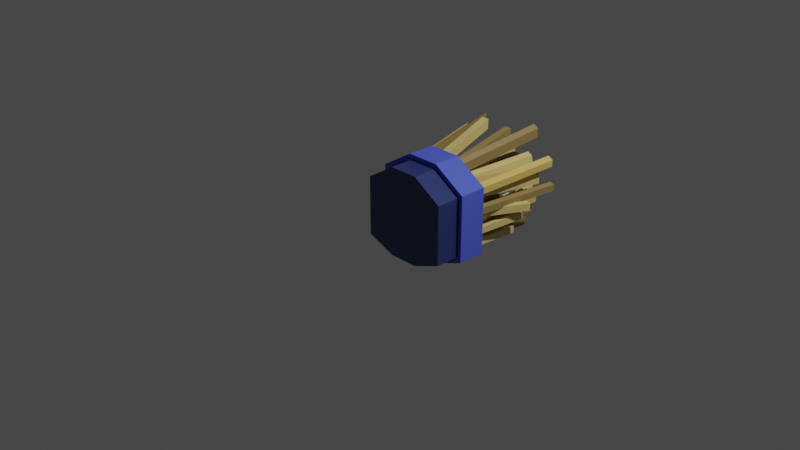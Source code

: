 # Source: scarecrowHand.blend  (saved by Blender 3.0.42; exported with 4.5.12 LTS)
import bpy
from mathutils import Matrix  # noqa: F401  (used for matrix-valued properties, if any)

bpy.ops.wm.read_factory_settings(use_empty=True)
scene = bpy.context.scene
scene.name = 'Scene'

# ---- collections
col_collection = bpy.data.collections.new('Collection'); scene.collection.children.link(col_collection)

# ---- materials (node trees are filled in below, after node groups)
mat_material = bpy.data.materials.new('Material')
mat_material.alpha_threshold = 0.0
mat_material.use_transparent_shadow = False
mat_material.line_color = (0.0, 0.0, 0.0, 1.0)
mat_material_001 = bpy.data.materials.new('Material.001')
mat_material_001.use_transparent_shadow = False
mat_material_002 = bpy.data.materials.new('Material.002')
mat_material_002.use_transparent_shadow = False
mat_material_003 = bpy.data.materials.new('Material.003')
mat_material_003.use_transparent_shadow = False
mat_material_004 = bpy.data.materials.new('Material.004')
mat_material_004.use_transparent_shadow = False

# ---- material node trees
mat_material.use_nodes = True; mat_material.node_tree.nodes.clear()
_N = mat_material.node_tree.nodes; _L = mat_material.node_tree.links
n0 = _N.new('ShaderNodeOutputMaterial'); n0.name = 'Material Output'; n0.location = (300, 300)
n1 = _N.new('ShaderNodeBsdfPrincipled'); n1.name = 'Principled BSDF'; n1.location = (10, 300)
n1.distribution = 'GGX'
n1.subsurface_method = 'RANDOM_WALK_SKIN'
n1.inputs[0].default_value = (0.03024, 0.04747, 0.1789, 1.0)
n1.inputs[2].default_value = 0.4
n1.inputs[3].default_value = 1.45
n1.inputs[27].default_value = (0.0, 0.0, 0.0, 1.0)
n1.inputs[28].default_value = 1.0
_L.new(n1.outputs[0], n0.inputs[0])
n0.is_active_output = True
mat_material_001.use_nodes = True; mat_material_001.node_tree.nodes.clear()
_N = mat_material_001.node_tree.nodes; _L = mat_material_001.node_tree.links
n0 = _N.new('ShaderNodeBsdfPrincipled'); n0.name = 'Principled BSDF'; n0.location = (10, 300)
n0.distribution = 'GGX'
n0.subsurface_method = 'RANDOM_WALK_SKIN'
n0.inputs[0].default_value = (0.09362, 0.1435, 0.8, 1.0)
n0.inputs[3].default_value = 1.45
n0.inputs[27].default_value = (0.0, 0.0, 0.0, 1.0)
n0.inputs[28].default_value = 1.0
n1 = _N.new('ShaderNodeOutputMaterial'); n1.name = 'Material Output'; n1.location = (300, 300)
_L.new(n0.outputs[0], n1.inputs[0])
n1.is_active_output = True
mat_material_002.use_nodes = True; mat_material_002.node_tree.nodes.clear()
_N = mat_material_002.node_tree.nodes; _L = mat_material_002.node_tree.links
n0 = _N.new('ShaderNodeBsdfPrincipled'); n0.name = 'Principled BSDF'; n0.location = (10, 300)
n0.distribution = 'GGX'
n0.subsurface_method = 'RANDOM_WALK_SKIN'
n0.inputs[0].default_value = (0.8, 0.6279, 0.2183, 1.0)
n0.inputs[3].default_value = 1.45
n0.inputs[27].default_value = (0.0, 0.0, 0.0, 1.0)
n0.inputs[28].default_value = 1.0
n1 = _N.new('ShaderNodeOutputMaterial'); n1.name = 'Material Output'; n1.location = (300, 300)
_L.new(n0.outputs[0], n1.inputs[0])
n1.is_active_output = True
mat_material_003.use_nodes = True; mat_material_003.node_tree.nodes.clear()
_N = mat_material_003.node_tree.nodes; _L = mat_material_003.node_tree.links
n0 = _N.new('ShaderNodeBsdfPrincipled'); n0.name = 'Principled BSDF'; n0.location = (10, 300)
n0.distribution = 'GGX'
n0.subsurface_method = 'RANDOM_WALK_SKIN'
n0.inputs[0].default_value = (0.3506, 0.2428, 0.08913, 1.0)
n0.inputs[3].default_value = 1.45
n0.inputs[27].default_value = (0.0, 0.0, 0.0, 1.0)
n0.inputs[28].default_value = 1.0
n1 = _N.new('ShaderNodeOutputMaterial'); n1.name = 'Material Output'; n1.location = (300, 300)
_L.new(n0.outputs[0], n1.inputs[0])
n1.is_active_output = True
mat_material_004.use_nodes = True; mat_material_004.node_tree.nodes.clear()
_N = mat_material_004.node_tree.nodes; _L = mat_material_004.node_tree.links
n0 = _N.new('ShaderNodeBsdfPrincipled'); n0.name = 'Principled BSDF'; n0.location = (10, 300)
n0.distribution = 'GGX'
n0.subsurface_method = 'RANDOM_WALK_SKIN'
n0.inputs[0].default_value = (0.8, 0.5745, 0.1405, 1.0)
n0.inputs[3].default_value = 1.45
n0.inputs[27].default_value = (0.0, 0.0, 0.0, 1.0)
n0.inputs[28].default_value = 1.0
n1 = _N.new('ShaderNodeOutputMaterial'); n1.name = 'Material Output'; n1.location = (300, 300)
_L.new(n0.outputs[0], n1.inputs[0])
n1.is_active_output = True

# ---- world
world_world = bpy.data.worlds.new('World'); scene.world = world_world
world_world.use_nodes = True; world_world.node_tree.nodes.clear()
_N = world_world.node_tree.nodes; _L = world_world.node_tree.links
n0 = _N.new('ShaderNodeOutputWorld'); n0.name = 'World Output'; n0.location = (300, 300)
n1 = _N.new('ShaderNodeBackground'); n1.name = 'Background'; n1.location = (10, 300)
n1.inputs[0].default_value = (0.05088, 0.05088, 0.05088, 1.0)
_L.new(n1.outputs[0], n0.inputs[0])
n0.is_active_output = True
world_world.color = (0.05088, 0.05088, 0.05088)
world_world.use_sun_shadow = False
world_world.sun_shadow_jitter_overblur = 0.0

# ---- cameras
cam_camera = bpy.data.cameras.new('Camera')
cam_camera.clip_end = 100.0
cam_camera.ortho_scale = 7.314

# ---- lights
light_light = bpy.data.lights.new('Light', 'POINT')
light_light.transmission_factor = 0.0
light_light.energy = 1000.0
light_light.shadow_soft_size = 0.1
light_light.shadow_maximum_resolution = 0.006
light_light.use_absolute_resolution = True

# ---- meshes
me_cube = bpy.data.meshes.new('Cube')
me_cube.from_pydata([(1.0, 0.1114, 0.586), (1.0, 0.1114, -0.7439), (-1.0, 0.1114, 0.586), (-1.0, 0.1114, -0.7439), (1.0, 1.248, -0.7439), (-1.0, 1.248, -0.7439), (1.0, 1.248, 0.586), (-1.0, 1.248, 0.586), (0.3333, 0.1114, -1.0), (-0.3333, 0.1114, -1.0), (-0.3333, 0.1114, 1.0), (0.3333, 0.1114, 1.0), (0.3333, 1.248, -1.0), (-0.3333, 1.248, -1.0), (-0.3333, 1.248, 1.0), (0.3333, 1.248, 1.0), (1.0, 0.1114, 0.4383), (1.0, 0.1114, 0.2905), (1.0, 0.1114, 0.1427), (1.0, 0.1114, -0.005065), (1.0, 0.1114, -0.1528), (1.0, 0.1114, -0.3006), (1.0, 0.1114, -0.4484), (1.0, 0.1114, -0.5962), (-1.0, 0.1114, 0.4383), (-1.0, 0.1114, 0.2905), (-1.0, 0.1114, 0.1427), (-1.0, 0.1114, -0.005065), (-1.0, 0.1114, -0.1528), (-1.0, 0.1114, -0.3006), (-1.0, 0.1114, -0.4484), (-1.0, 0.1114, -0.5962), (1.0, 1.248, 0.4383), (1.0, 1.248, 0.2905), (1.0, 1.248, 0.1427), (1.0, 1.248, -0.005065), (1.0, 1.248, -0.1528), (1.0, 1.248, -0.3006), (1.0, 1.248, -0.4484), (1.0, 1.248, -0.5962), (-1.0, 1.248, 0.4383), (-1.0, 1.248, 0.2905), (-1.0, 1.248, 0.1427), (-1.0, 1.248, -0.005065), (-1.0, 1.248, -0.1528), (-1.0, 1.248, -0.3006), (-1.0, 1.248, -0.4484), (-1.0, 1.248, -0.5962), (-0.3333, 1.248, 0.7778), (-0.3333, 1.248, 0.5556), (-0.3333, 1.248, 0.3333), (-0.3333, 1.248, 0.1111), (-0.3333, 1.248, -0.1111), (-0.3333, 1.248, -0.3333), (-0.3333, 1.248, -0.5556), (-0.3333, 1.248, -0.7778), (0.3333, 1.248, 0.7778), (0.3333, 1.248, 0.5556), (0.3333, 1.248, 0.3333), (0.3333, 1.248, 0.1111), (0.3333, 1.248, -0.1111), (0.3333, 1.248, -0.3333), (0.3333, 1.248, -0.5556), (0.3333, 1.248, -0.7778), (0.1667, 0.1114, -1.0), (0.0, 0.1114, -1.0), (-0.1667, 0.1114, -1.0), (-0.1667, 0.1114, 1.0), (0.0, 0.1114, 1.0), (0.1667, 0.1114, 1.0), (0.1667, 1.248, -1.0), (0.0, 1.248, -1.0), (-0.1667, 1.248, -1.0), (-0.1667, 1.248, 1.0), (0.0, 1.248, 1.0), (0.1667, 1.248, 1.0), (-0.1667, 1.248, -0.7778), (0.0, 1.248, -0.7778), (0.1667, 1.248, -0.7778), (-0.1667, 1.248, -0.5556), (0.0, 1.248, -0.5556), (0.1667, 1.248, -0.5556), (-0.1667, 1.248, -0.3333), (0.0, 1.248, -0.3333), (0.1667, 1.248, -0.3333), (-0.1667, 1.248, -0.1111), (0.0, 1.248, -0.1111), (0.1667, 1.248, -0.1111), (-0.1667, 1.248, 0.1111), (0.0, 1.248, 0.1111), (0.1667, 1.248, 0.1111), (-0.1667, 1.248, 0.3333), (0.0, 1.248, 0.3333), (0.1667, 1.248, 0.3333), (-0.1667, 1.248, 0.5556), (0.0, 1.248, 0.5556), (0.1667, 1.248, 0.5556), (-0.1667, 1.248, 0.7778), (0.0, 1.248, 0.7778), (0.1667, 1.248, 0.7778), (-0.4444, 0.1114, -0.9573), (-0.5556, 0.1114, -0.9146), (-0.6667, 0.1114, -0.872), (-0.7778, 0.1114, -0.8293), (-0.8889, 0.1114, -0.7866), (-0.4444, 1.248, -0.9573), (-0.5556, 1.248, -0.9146), (-0.6667, 1.248, -0.872), (-0.7778, 1.248, -0.8293), (-0.8889, 1.248, -0.7866), (-0.8889, 0.1114, 0.655), (-0.7778, 0.1114, 0.724), (-0.6667, 0.1114, 0.793), (-0.5556, 0.1114, 0.862), (-0.4444, 0.1114, 0.931), (-0.8889, 1.248, 0.655), (-0.7778, 1.248, 0.724), (-0.6667, 1.248, 0.793), (-0.5556, 1.248, 0.862), (-0.4444, 1.248, 0.931), (-0.8889, 1.248, -0.6264), (-0.7778, 1.248, -0.6567), (-0.6667, 1.248, -0.687), (-0.5556, 1.248, -0.7172), (-0.4444, 1.248, -0.7475), (-0.8889, 1.248, -0.4662), (-0.7778, 1.248, -0.4841), (-0.6667, 1.248, -0.502), (-0.5556, 1.248, -0.5198), (-0.4444, 1.248, -0.5377), (-0.8889, 1.248, -0.3061), (-0.7778, 1.248, -0.3115), (-0.6667, 1.248, -0.317), (-0.5556, 1.248, -0.3224), (-0.4444, 1.248, -0.3279), (-0.8889, 1.248, -0.1459), (-0.7778, 1.248, -0.1389), (-0.6667, 1.248, -0.132), (-0.5556, 1.248, -0.125), (-0.4444, 1.248, -0.1181), (-0.8889, 1.248, 0.0143), (-0.7778, 1.248, 0.03366), (-0.6667, 1.248, 0.05302), (-0.5556, 1.248, 0.07239), (-0.4444, 1.248, 0.09175), (-0.8889, 1.248, 0.1745), (-0.7778, 1.248, 0.2063), (-0.6667, 1.248, 0.238), (-0.5556, 1.248, 0.2698), (-0.4444, 1.248, 0.3016), (-0.8889, 1.248, 0.3347), (-0.7778, 1.248, 0.3788), (-0.6667, 1.248, 0.423), (-0.5556, 1.248, 0.4672), (-0.4444, 1.248, 0.5114), (-0.8889, 1.248, 0.4948), (-0.7778, 1.248, 0.5514), (-0.6667, 1.248, 0.608), (-0.5556, 1.248, 0.6646), (-0.4444, 1.248, 0.7212), (0.4444, 0.1114, 0.931), (0.5556, 0.1114, 0.862), (0.6667, 0.1114, 0.793), (0.7778, 0.1114, 0.724), (0.8889, 0.1114, 0.655), (0.4444, 1.248, 0.931), (0.5556, 1.248, 0.862), (0.6667, 1.248, 0.793), (0.7778, 1.248, 0.724), (0.8889, 1.248, 0.655), (0.8889, 0.1114, -0.7866), (0.7778, 0.1114, -0.8293), (0.6667, 0.1114, -0.872), (0.5556, 0.1114, -0.9146), (0.4444, 0.1114, -0.9573), (0.8889, 1.248, -0.7866), (0.7778, 1.248, -0.8293), (0.6667, 1.248, -0.872), (0.5556, 1.248, -0.9146), (0.4444, 1.248, -0.9573), (0.4444, 1.248, -0.7475), (0.5556, 1.248, -0.7172), (0.6667, 1.248, -0.687), (0.7778, 1.248, -0.6567), (0.8889, 1.248, -0.6264), (0.4444, 1.248, -0.5377), (0.5556, 1.248, -0.5198), (0.6667, 1.248, -0.502), (0.7778, 1.248, -0.4841), (0.8889, 1.248, -0.4662), (0.4444, 1.248, -0.3279), (0.5556, 1.248, -0.3224), (0.6667, 1.248, -0.317), (0.7778, 1.248, -0.3115), (0.8889, 1.248, -0.3061), (0.4444, 1.248, -0.1181), (0.5556, 1.248, -0.125), (0.6667, 1.248, -0.132), (0.7778, 1.248, -0.1389), (0.8889, 1.248, -0.1459), (0.4444, 1.248, 0.09175), (0.5556, 1.248, 0.07239), (0.6667, 1.248, 0.05302), (0.7778, 1.248, 0.03366), (0.8889, 1.248, 0.0143), (0.4444, 1.248, 0.3016), (0.5556, 1.248, 0.2698), (0.6667, 1.248, 0.238), (0.7778, 1.248, 0.2063), (0.8889, 1.248, 0.1745), (0.4444, 1.248, 0.5114), (0.5556, 1.248, 0.4672), (0.6667, 1.248, 0.423), (0.7778, 1.248, 0.3788), (0.8889, 1.248, 0.3347), (0.4444, 1.248, 0.7212), (0.5556, 1.248, 0.6646), (0.6667, 1.248, 0.608), (0.7778, 1.248, 0.5514), (0.8889, 1.248, 0.4948), (-1.229, 3.142, 0.8544), (-1.229, 3.142, 0.7067), (-0.1667, 3.018, -0.7778), (0.0, 3.018, -0.7778), (-0.1667, 3.018, -0.5556), (0.0, 3.018, -0.5556), (-0.1667, 3.018, -0.1111), (0.0, 3.018, -0.1111), (-0.1667, 3.018, 0.1111), (0.0, 3.018, 0.1111), (0.04461, 3.086, 0.9676), (0.2113, 3.086, 0.9676), (0.04461, 3.086, 1.19), (0.2113, 3.086, 1.19), (-1.118, 3.142, 0.9234), (-0.7778, 3.018, -0.6567), (-0.6667, 3.018, -0.687), (-0.7778, 3.018, -0.4841), (-0.6667, 3.018, -0.502), (-0.7778, 3.018, 0.03366), (-0.6667, 3.018, 0.05302), (-0.7778, 3.018, 0.2063), (-0.6667, 3.018, 0.238), (-1.118, 3.142, 0.7632), (0.8726, 2.967, -0.4949), (0.9837, 2.967, -0.4771), (0.8726, 2.967, -0.2975), (0.9837, 2.967, -0.2921), (1.055, 2.949, 0.2939), (1.166, 2.949, 0.2497), (1.055, 2.949, 0.4665), (1.166, 2.949, 0.4099), (1.276, 3.328, 0.1444), (1.276, 3.328, -0.003397), (-1.527, 2.525, -0.1471), (-1.527, 2.525, -0.2948), (0.3094, 3.371, -0.2695), (0.3094, 3.371, -0.4918), (1.165, 3.328, 0.01597), (1.165, 3.328, 0.1761), (-0.03105, 2.58, -1.298), (-0.1977, 2.58, -1.298), (-0.1977, 2.58, -1.076), (-0.03105, 2.58, -1.076), (0.1779, 3.154, -0.06407), (0.3446, 3.154, -0.06407), (0.1779, 3.154, 0.1581), (0.3446, 3.154, 0.1581), (0.1093, 3.328, 0.335), (0.276, 3.328, 0.335), (0.1093, 3.328, 0.5572), (0.276, 3.328, 0.5572), (-0.7222, 3.188, 1.225), (-0.6111, 3.188, 1.294), (-0.4888, 3.154, -0.2327), (-0.3777, 3.154, -0.2506), (-0.4888, 3.154, -0.04771), (-0.3777, 3.154, -0.05317), (-1.416, 2.525, -0.2879), (-1.416, 2.525, -0.1277), (-0.5516, 2.691, 0.3107), (-0.4404, 2.691, 0.3425), (-0.5516, 2.691, 0.5081), (-0.4404, 2.691, 0.5523), (-0.7222, 3.188, 1.052), (-0.6111, 3.188, 1.109), (0.786, 2.659, -0.9445), (0.6749, 2.659, -0.9871), (0.6749, 2.659, -0.8145), (0.786, 2.659, -0.7843), (0.4205, 3.371, -0.4739), (0.4205, 3.371, -0.2641), (0.9082, 3.095, 0.2658), (1.019, 3.095, 0.2341), (0.675, 3.132, 0.5732), (0.8465, 3.113, 0.4942), (1.019, 3.095, 0.4191), (0.675, 3.132, 0.783), (0.7861, 3.132, 0.7264), (1.123, 2.52, -0.2996), (1.123, 2.52, -0.4474), (-0.3333, 2.545, 0.3333), (-0.3333, 2.545, 0.1111), (-0.3333, 2.545, -0.1111), (-0.3333, 2.545, -0.3333), (0.3333, 2.545, -0.1111), (0.3333, 2.545, -0.3333), (-0.4444, 2.545, -0.3279), (-0.4444, 2.545, -0.1181), (1.012, 2.52, -0.4652), (1.012, 2.52, -0.3051), (-0.1657, 2.584, 1.476), (0.0009218, 2.584, 1.476), (0.0, 2.545, -0.5556), (0.1667, 2.545, -0.5556), (0.0, 2.545, -0.3333), (0.1667, 2.545, -0.3333), (-0.1667, 2.545, 0.1111), (-0.1667, 2.545, 0.3333), (-0.1657, 2.584, 1.254), (0.0009218, 2.584, 1.254), (-0.8889, 2.545, 0.1745), (-0.7778, 2.545, 0.2063), (-0.8889, 2.545, 0.3347), (-0.7778, 2.545, 0.3788), (-0.4762, 2.572, 0.9094), (-0.3651, 2.572, 0.9535), (-0.4762, 2.572, 1.107), (-0.3651, 2.572, 1.163), (0.4444, 2.545, -0.3279), (0.4444, 2.545, -0.1181), (1.238, 2.486, -0.1614), (1.349, 2.486, -0.1684), (0.4444, 2.545, 0.09175), (0.5556, 2.545, 0.07239), (1.238, 2.486, 0.02356), (1.349, 2.486, 0.004196), (0.4444, 2.545, 0.3016), (0.5556, 2.545, 0.2698), (1.225, 3.145, 0.8511), (1.336, 3.145, 0.7821), (1.336, 3.145, 0.6343), (-1.551, 3.419, 0.4303), (-1.551, 3.419, 0.2825), (0.6801, 3.271, 1.374), (0.6801, 3.271, 1.152), (0.026, 3.471, 0.5591), (0.026, 3.471, 0.3368), (0.026, 3.743, 0.1146), (0.026, 3.743, -0.1076), (0.026, 3.471, -0.5521), (0.026, 3.471, -0.7743), (-0.1407, 3.471, -0.7743), (-0.1407, 3.471, -0.5521), (-0.1407, 3.743, -0.1076), (-0.1407, 3.743, 0.1146), (-0.1407, 3.471, 0.3368), (-0.1407, 3.471, 0.5591), (1.225, 3.145, 0.6909), (-1.218, 3.426, -0.8475), (-1.329, 3.426, -0.8048), (-1.329, 3.426, -0.6446), (-1.218, 3.426, -0.6749), (-0.8629, 3.471, -0.7137), (-0.7518, 3.471, -0.744), (-1.196, 3.593, -0.4627), (-1.085, 3.593, -0.4806), (-0.8629, 3.471, -0.5163), (-0.7518, 3.471, -0.5342), (-1.196, 3.593, -0.3026), (-1.085, 3.593, -0.308), (-0.8629, 3.593, -0.1215), (-0.7518, 3.593, -0.1146), (-1.44, 3.419, 0.3018), (-0.8629, 3.593, 0.07589), (-0.7518, 3.593, 0.09525), (-1.44, 3.419, 0.462), (0.7912, 3.271, 1.305), (0.4019, 3.482, -1.167), (0.2908, 3.482, -1.209), (0.2908, 3.482, -0.9994), (0.4019, 3.482, -0.9691), (0.3593, 3.743, -0.6835), (0.4704, 3.743, -0.6532), (0.3593, 3.743, -0.4985), (0.4704, 3.743, -0.4806), (0.4704, 3.471, -0.308), (0.5816, 3.471, -0.3026), (0.4704, 3.471, -0.1354), (0.5816, 3.471, -0.1424), (0.7912, 3.271, 1.096), (-0.3333, 2.816, -0.3333), (-0.3333, 2.816, -0.5556), (-0.1667, 2.816, -0.5556), (-0.1667, 2.816, -0.3333), (-0.4506, 2.589, -1.077), (-0.4506, 2.589, -1.299), (-0.5617, 2.589, -1.047), (-0.5617, 2.589, -1.256), (-1.0, 0.686, -0.7439), (1.0, 0.686, -0.7439), (1.0, 0.686, 0.586), (-1.0, 0.686, 0.586), (-0.3333, 0.686, 1.0), (0.3333, 0.686, 1.0), (0.3333, 0.686, -1.0), (-0.3333, 0.686, -1.0), (-1.0, 0.686, -0.5962), (-1.0, 0.686, -0.4484), (-1.0, 0.686, -0.3006), (-1.0, 0.686, -0.1528), (-1.0, 0.686, -0.005065), (-1.0, 0.686, 0.1427), (-1.0, 0.686, 0.2905), (-1.0, 0.686, 0.4383), (1.0, 0.686, 0.4383), (1.0, 0.686, 0.2905), (1.0, 0.686, 0.1427), (1.0, 0.686, -0.005065), (1.0, 0.686, -0.1528), (1.0, 0.686, -0.3006), (1.0, 0.686, -0.4484), (1.0, 0.686, -0.5962), (0.1667, 0.686, -1.0), (0.0, 0.686, -1.0), (-0.1667, 0.686, -1.0), (-0.1667, 0.686, 1.0), (0.0, 0.686, 1.0), (0.1667, 0.686, 1.0), (-0.8889, 0.686, 0.655), (-0.7778, 0.686, 0.724), (-0.6667, 0.686, 0.793), (-0.5556, 0.686, 0.862), (-0.4444, 0.686, 0.931), (-0.4444, 0.686, -0.9573), (-0.5556, 0.686, -0.9146), (-0.6667, 0.686, -0.872), (-0.7778, 0.686, -0.8293), (-0.8889, 0.686, -0.7866), (0.8889, 0.686, -0.7866), (0.7778, 0.686, -0.8293), (0.6667, 0.686, -0.872), (0.5556, 0.686, -0.9146), (0.4444, 0.686, -0.9573), (0.4444, 0.686, 0.931), (0.5556, 0.686, 0.862), (0.6667, 0.686, 0.793), (0.7778, 0.686, 0.724), (0.8889, 0.686, 0.655), (-0.9957, 1.282, -0.8755), (-1.12, 1.282, -0.8277), (1.12, 1.282, -0.6621), (1.12, 1.282, -0.8277), (-1.12, 1.282, -0.6621), (0.9957, 1.282, 0.7395), (1.12, 1.282, 0.6622), (-1.12, 0.6522, -0.8277), (1.12, 0.6522, 0.6622), (0.4979, 1.282, -1.067), (0.3734, 1.282, -1.115), (-0.1867, 1.282, -1.115), (-0.3734, 1.282, -1.115), (-0.4979, 1.282, 1.049), (-0.3734, 1.282, 1.126), (0.1867, 1.282, 1.126), (0.3734, 1.282, 1.126), (-0.3734, 0.6522, 1.126), (0.3734, 0.6522, 1.126), (0.3734, 0.6522, -1.115), (-0.3734, 0.6522, -1.115), (1.12, 1.282, 0.4966), (1.12, 1.282, 0.3311), (1.12, 1.282, 0.1656), (1.12, 1.282, 2.028e-05), (1.12, 1.282, -0.1655), (1.12, 1.282, -0.3311), (1.12, 1.282, -0.4966), (-1.12, 1.282, 0.6622), (-1.12, 1.282, 0.4966), (-1.12, 1.282, 0.3311), (-1.12, 1.282, 0.1656), (-1.12, 1.282, 2.028e-05), (-1.12, 1.282, -0.1655), (-1.12, 1.282, -0.3311), (-1.12, 1.282, -0.4966), (-1.12, 0.6522, -0.6621), (-1.12, 0.6522, -0.4966), (-1.12, 0.6522, -0.3311), (-1.12, 0.6522, -0.1655), (-1.12, 0.6522, 2.028e-05), (-1.12, 0.6522, 0.1656), (-1.12, 0.6522, 0.3311), (-1.12, 0.6522, 0.4966), (1.12, 0.6522, 0.4966), (1.12, 0.6522, 0.3311), (1.12, 0.6522, 0.1656), (1.12, 0.6522, 2.028e-05), (1.12, 0.6522, -0.1655), (1.12, 0.6522, -0.3311), (1.12, 0.6522, -0.4966), (1.12, 0.6522, -0.6621), (0.1867, 1.282, -1.115), (-4.271e-11, 1.282, -1.115), (-0.1867, 1.282, 1.126), (-4.271e-11, 1.282, 1.126), (0.1867, 0.6522, -1.115), (-4.271e-11, 0.6522, -1.115), (-0.1867, 0.6522, -1.115), (-0.1867, 0.6522, 1.126), (-4.271e-11, 0.6522, 1.126), (0.1867, 0.6522, 1.126), (-0.4979, 1.282, -1.067), (-0.6223, 1.282, -1.019), (-0.7468, 1.282, -0.9711), (-0.8713, 1.282, -0.9233), (-0.9957, 1.282, 0.7395), (-0.8713, 1.282, 0.8167), (-0.7468, 1.282, 0.894), (-0.6223, 1.282, 0.9713), (-0.9957, 0.6522, 0.7395), (-0.8713, 0.6522, 0.8167), (-0.7468, 0.6522, 0.894), (-0.6223, 0.6522, 0.9713), (-0.4979, 0.6522, 1.049), (-0.4979, 0.6522, -1.067), (-0.6223, 0.6522, -1.019), (-0.7468, 0.6522, -0.9711), (-0.8713, 0.6522, -0.9233), (-0.9957, 0.6522, -0.8755), (0.4979, 1.282, 1.049), (0.6223, 1.282, 0.9713), (0.7468, 1.282, 0.894), (0.8713, 1.282, 0.8167), (0.9957, 1.282, -0.8755), (0.8713, 1.282, -0.9233), (0.7468, 1.282, -0.9711), (0.6223, 1.282, -1.019), (0.9957, 0.6522, -0.8755), (0.8713, 0.6522, -0.9233), (0.7468, 0.6522, -0.9711), (0.6223, 0.6522, -1.019), (0.4979, 0.6522, -1.067), (0.4979, 0.6522, 1.049), (0.6223, 0.6522, 0.9713), (0.7468, 0.6522, 0.894), (0.8713, 0.6522, 0.8167), (0.9957, 0.6522, 0.7395), (1.12, 0.6522, -0.8277), (-1.12, 0.6522, 0.6622)], [], [(445, 446, 544, 543), (56, 15, 344, 345), (42, 43, 481, 480), (446, 447, 545, 544), (41, 42, 480, 479), (447, 448, 546, 545), (40, 41, 479, 478), (159, 119, 14, 48), (99, 75, 15, 56), (169, 168, 532, 454), (7, 40, 478, 477), (70, 78, 63, 12), (123, 128, 367, 363), (81, 84, 61, 62), (84, 87, 60, 61), (181, 178, 378, 381), (90, 93, 58, 59), (179, 180, 380, 379), (96, 99, 56, 57), (124, 55, 395, 397), (124, 129, 54, 55), (129, 134, 53, 54), (197, 202, 335, 331), (139, 144, 51, 52), (144, 149, 50, 51), (149, 154, 49, 50), (154, 159, 48, 49), (168, 167, 531, 532), (39, 38, 476, 451), (438, 399, 456, 528), (167, 166, 530, 531), (38, 37, 475, 476), (119, 118, 518, 462), (448, 401, 457, 546), (166, 165, 529, 530), (37, 36, 474, 475), (118, 117, 517, 518), (422, 400, 547, 500), (165, 15, 465, 529), (36, 35, 473, 474), (117, 116, 516, 517), (414, 402, 548, 492), (35, 34, 472, 473), (175, 184, 39, 4), (184, 189, 38, 39), (83, 84, 316, 315), (194, 199, 36, 37), (199, 204, 35, 36), (185, 62, 257, 290), (209, 214, 33, 34), (214, 219, 32, 33), (49, 48, 97, 94), (94, 97, 98, 95), (127, 122, 236, 238), (50, 49, 94, 91), (157, 156, 284, 285), (92, 95, 96, 93), (38, 189, 309, 300), (88, 91, 92, 89), (89, 92, 93, 90), (52, 51, 88, 85), (79, 80, 225, 224), (86, 89, 90, 87), (53, 52, 85, 82), (82, 85, 86, 83), (211, 210, 294, 295), (79, 54, 392, 393), (79, 82, 83, 80), (189, 194, 310, 309), (55, 54, 79, 76), (186, 191, 246, 244), (77, 80, 81, 78), (13, 55, 76, 72), (72, 76, 77, 71), (183, 184, 289, 288), (116, 115, 515, 516), (433, 403, 466, 523), (34, 33, 471, 472), (48, 14, 73, 97), (154, 153, 325, 326), (98, 74, 75, 99), (115, 7, 477, 515), (428, 404, 467, 510), (33, 32, 470, 471), (41, 40, 155, 150), (150, 155, 156, 151), (151, 156, 157, 152), (152, 157, 158, 153), (61, 60, 305, 306), (42, 41, 150, 145), (60, 195, 330, 305), (146, 151, 152, 147), (147, 152, 153, 148), (84, 83, 264, 265), (140, 43, 343, 373), (140, 145, 146, 141), (115, 155, 243, 234), (142, 147, 148, 143), (143, 148, 149, 144), (154, 149, 281, 283), (135, 140, 141, 136), (136, 141, 142, 137), (137, 142, 143, 138), (87, 90, 355, 354), (45, 44, 135, 130), (130, 135, 136, 131), (131, 136, 137, 132), (132, 137, 138, 133), (133, 138, 139, 134), (46, 45, 130, 125), (139, 138, 371, 372), (126, 131, 132, 127), (62, 61, 256, 257), (128, 133, 134, 129), (47, 46, 125, 120), (120, 125, 126, 121), (218, 219, 251, 250), (122, 127, 128, 123), (188, 183, 383, 385), (5, 47, 120, 109), (182, 187, 384, 382), (108, 121, 122, 107), (107, 122, 123, 106), (106, 123, 124, 105), (191, 192, 247, 246), (155, 115, 116, 156), (128, 127, 274, 275), (157, 117, 118, 158), (158, 118, 119, 159), (443, 405, 468, 541), (32, 6, 455, 470), (425, 406, 469, 507), (399, 407, 485, 456), (407, 408, 486, 485), (408, 409, 487, 486), (109, 108, 514, 449), (409, 410, 488, 487), (108, 107, 513, 514), (410, 411, 489, 488), (57, 56, 215, 210), (34, 35, 253, 252), (211, 216, 217, 212), (212, 217, 218, 213), (121, 126, 237, 235), (58, 57, 210, 205), (205, 210, 211, 206), (78, 70, 260, 263), (207, 212, 213, 208), (208, 213, 214, 209), (59, 58, 205, 200), (81, 80, 313, 314), (201, 206, 207, 202), (202, 207, 208, 203), (203, 208, 209, 204), (60, 59, 200, 195), (195, 200, 201, 196), (196, 201, 202, 197), (151, 146, 322, 324), (198, 203, 204, 199), (74, 98, 320, 312), (190, 195, 196, 191), (191, 196, 197, 192), (192, 197, 198, 193), (198, 199, 389, 388), (148, 153, 282, 280), (185, 190, 191, 186), (80, 77, 223, 225), (187, 192, 193, 188), (188, 193, 194, 189), (63, 62, 185, 180), (180, 185, 186, 181), (181, 186, 187, 182), (15, 165, 377, 344), (183, 188, 189, 184), (12, 63, 180, 179), (96, 57, 346, 357), (178, 181, 182, 177), (177, 182, 183, 176), (153, 154, 283, 282), (107, 106, 512, 513), (411, 412, 490, 489), (106, 105, 511, 512), (412, 413, 491, 490), (105, 13, 461, 511), (413, 414, 492, 491), (401, 415, 493, 457), (415, 416, 494, 493), (416, 417, 495, 494), (417, 418, 496, 495), (169, 6, 340, 339), (215, 165, 166, 216), (216, 166, 167, 217), (217, 167, 168, 218), (218, 168, 169, 219), (230, 232, 233, 231), (226, 228, 229, 227), (222, 224, 225, 223), (239, 241, 242, 240), (235, 237, 238, 236), (221, 220, 234, 243), (248, 250, 251, 249), (244, 246, 247, 245), (192, 187, 245, 247), (85, 88, 228, 226), (126, 127, 238, 237), (96, 95, 230, 231), (89, 86, 227, 229), (213, 218, 250, 248), (155, 40, 221, 243), (7, 115, 234, 220), (142, 141, 239, 240), (219, 214, 249, 251), (98, 99, 233, 232), (141, 146, 241, 239), (86, 85, 226, 227), (147, 142, 240, 242), (95, 98, 232, 230), (187, 186, 244, 245), (214, 213, 248, 249), (40, 7, 220, 221), (99, 96, 231, 233), (146, 147, 242, 241), (88, 89, 229, 228), (77, 76, 222, 223), (122, 121, 235, 236), (76, 79, 224, 222), (258, 259, 252, 253), (268, 270, 271, 269), (264, 266, 267, 265), (261, 262, 263, 260), (280, 282, 283, 281), (255, 254, 279, 278), (274, 276, 277, 275), (284, 272, 273, 285), (294, 297, 298, 295), (292, 295, 296, 293), (257, 256, 291, 290), (287, 288, 289, 286), (116, 117, 273, 272), (211, 212, 296, 295), (83, 86, 266, 264), (35, 204, 258, 253), (206, 211, 295, 292), (86, 87, 267, 266), (87, 84, 265, 267), (70, 71, 261, 260), (209, 34, 252, 259), (212, 207, 293, 296), (127, 132, 276, 274), (132, 133, 277, 276), (133, 128, 275, 277), (91, 94, 270, 268), (140, 135, 278, 279), (215, 216, 298, 297), (175, 176, 287, 286), (135, 44, 255, 278), (95, 92, 269, 271), (61, 190, 291, 256), (149, 148, 280, 281), (77, 78, 263, 262), (176, 183, 288, 287), (92, 91, 268, 269), (190, 185, 290, 291), (44, 43, 254, 255), (184, 175, 286, 289), (210, 215, 297, 294), (156, 116, 272, 284), (207, 206, 292, 293), (204, 209, 259, 258), (216, 211, 295, 298), (117, 157, 285, 273), (94, 95, 271, 270), (71, 77, 262, 261), (43, 140, 279, 254), (307, 308, 303, 304), (309, 310, 299, 300), (302, 301, 318, 317), (313, 315, 316, 314), (319, 311, 312, 320), (325, 327, 328, 326), (321, 323, 324, 322), (333, 337, 338, 334), (331, 335, 336, 332), (306, 305, 330, 329), (194, 37, 299, 310), (98, 97, 319, 320), (203, 198, 332, 336), (198, 197, 331, 332), (134, 139, 308, 307), (51, 50, 301, 302), (37, 38, 300, 299), (195, 190, 329, 330), (53, 134, 307, 304), (158, 159, 328, 327), (52, 53, 304, 303), (146, 145, 321, 322), (88, 51, 302, 317), (139, 52, 303, 308), (201, 200, 333, 334), (80, 83, 315, 313), (84, 81, 314, 316), (73, 74, 312, 311), (202, 203, 336, 335), (200, 205, 337, 333), (190, 61, 306, 329), (50, 91, 318, 301), (153, 158, 327, 325), (206, 201, 334, 338), (159, 154, 326, 328), (91, 88, 317, 318), (150, 151, 324, 323), (97, 73, 311, 319), (145, 150, 323, 321), (205, 206, 338, 337), (358, 339, 340, 341), (352, 353, 350, 351), (354, 355, 348, 349), (356, 357, 346, 347), (343, 342, 376, 373), (371, 374, 375, 372), (365, 369, 370, 366), (363, 367, 368, 364), (360, 361, 362, 359), (386, 388, 389, 387), (382, 384, 385, 383), (379, 380, 381, 378), (345, 344, 377, 390), (32, 219, 358, 341), (129, 124, 364, 368), (143, 144, 375, 374), (109, 120, 361, 360), (57, 58, 347, 346), (6, 32, 341, 340), (42, 145, 376, 342), (121, 108, 359, 362), (145, 140, 373, 376), (180, 181, 381, 380), (59, 60, 349, 348), (120, 121, 362, 361), (183, 182, 382, 383), (78, 81, 353, 352), (62, 63, 351, 350), (124, 123, 363, 364), (187, 188, 385, 384), (126, 125, 365, 366), (215, 56, 345, 390), (138, 143, 374, 371), (165, 215, 390, 377), (144, 139, 372, 375), (193, 198, 388, 386), (128, 129, 368, 367), (43, 42, 342, 343), (178, 179, 379, 378), (199, 194, 387, 389), (63, 78, 352, 351), (108, 109, 360, 359), (81, 62, 350, 353), (219, 169, 339, 358), (130, 131, 370, 369), (194, 193, 386, 387), (60, 87, 354, 349), (93, 96, 357, 356), (90, 59, 348, 355), (125, 130, 369, 365), (58, 93, 356, 347), (131, 126, 366, 370), (392, 391, 394, 393), (54, 53, 391, 392), (53, 82, 394, 391), (82, 79, 393, 394), (398, 397, 395, 396), (13, 105, 398, 396), (55, 13, 396, 395), (105, 124, 397, 398), (110, 2, 24, 25, 26, 27, 28, 29, 30, 31, 3, 104, 103, 102, 101, 100, 9, 66, 65, 64, 8, 174, 173, 172, 171, 170, 1, 23, 22, 21, 20, 19, 18, 17, 16, 0, 164, 163, 162, 161, 160, 11, 69, 68, 67, 10, 114, 113, 112, 111), (163, 164, 448, 447), (162, 163, 447, 446), (161, 162, 446, 445), (160, 161, 445, 444), (11, 160, 444, 404), (173, 174, 443, 442), (172, 173, 442, 441), (171, 172, 441, 440), (170, 171, 440, 439), (1, 170, 439, 400), (103, 104, 438, 437), (102, 103, 437, 436), (101, 102, 436, 435), (100, 101, 435, 434), (9, 100, 434, 406), (113, 114, 433, 432), (112, 113, 432, 431), (111, 112, 431, 430), (110, 111, 430, 429), (2, 110, 429, 402), (68, 69, 428, 427), (67, 68, 427, 426), (10, 67, 426, 403), (65, 66, 425, 424), (64, 65, 424, 423), (8, 64, 423, 405), (22, 23, 422, 421), (21, 22, 421, 420), (20, 21, 420, 419), (19, 20, 419, 418), (18, 19, 418, 417), (17, 18, 417, 416), (16, 17, 416, 415), (0, 16, 415, 401), (25, 24, 414, 413), (26, 25, 413, 412), (27, 26, 412, 411), (28, 27, 411, 410), (29, 28, 410, 409), (30, 29, 409, 408), (31, 30, 408, 407), (3, 31, 407, 399), (66, 9, 406, 425), (174, 8, 405, 443), (69, 11, 404, 428), (114, 10, 403, 433), (24, 2, 402, 414), (23, 1, 400, 422), (164, 0, 401, 448), (104, 3, 399, 438), (528, 456, 450, 449), (546, 457, 455, 454), (500, 547, 452, 451), (492, 548, 477, 478), (523, 466, 463, 462), (510, 467, 465, 464), (541, 468, 459, 458), (507, 469, 461, 460), (456, 485, 453, 450), (485, 486, 484, 453), (486, 487, 483, 484), (487, 488, 482, 483), (488, 489, 481, 482), (489, 490, 480, 481), (490, 491, 479, 480), (491, 492, 478, 479), (457, 493, 470, 455), (493, 494, 471, 470), (494, 495, 472, 471), (495, 496, 473, 472), (496, 497, 474, 473), (497, 498, 475, 474), (498, 499, 476, 475), (499, 500, 451, 476), (468, 505, 501, 459), (505, 506, 502, 501), (506, 507, 460, 502), (466, 508, 503, 463), (508, 509, 504, 503), (509, 510, 464, 504), (548, 519, 515, 477), (519, 520, 516, 515), (520, 521, 517, 516), (521, 522, 518, 517), (522, 523, 462, 518), (469, 524, 511, 461), (524, 525, 512, 511), (525, 526, 513, 512), (526, 527, 514, 513), (527, 528, 449, 514), (547, 537, 533, 452), (537, 538, 534, 533), (538, 539, 535, 534), (539, 540, 536, 535), (540, 541, 458, 536), (467, 542, 529, 465), (542, 543, 530, 529), (543, 544, 531, 530), (544, 545, 532, 531), (545, 546, 454, 532), (43, 44, 482, 481), (444, 445, 543, 542), (44, 45, 483, 482), (404, 444, 542, 467), (5, 109, 449, 450), (45, 46, 484, 483), (175, 4, 452, 533), (442, 443, 541, 540), (4, 39, 451, 452), (46, 47, 453, 484), (176, 175, 533, 534), (441, 442, 540, 539), (47, 5, 450, 453), (177, 176, 534, 535), (440, 441, 539, 538), (6, 169, 454, 455), (178, 177, 535, 536), (439, 440, 538, 537), (179, 178, 536, 458), (400, 439, 537, 547), (437, 438, 528, 527), (436, 437, 527, 526), (435, 436, 526, 525), (434, 435, 525, 524), (406, 434, 524, 469), (432, 433, 523, 522), (431, 432, 522, 521), (12, 179, 458, 459), (430, 431, 521, 520), (13, 72, 460, 461), (70, 12, 459, 501), (429, 430, 520, 519), (14, 119, 462, 463), (71, 70, 501, 502), (402, 429, 519, 548), (15, 75, 464, 465), (72, 71, 502, 460), (427, 428, 510, 509), (73, 14, 463, 503), (426, 427, 509, 508), (74, 73, 503, 504), (403, 426, 508, 466), (75, 74, 504, 464), (424, 425, 507, 506), (423, 424, 506, 505), (405, 423, 505, 468), (421, 422, 500, 499), (420, 421, 499, 498), (419, 420, 498, 497), (418, 419, 497, 496)])
me_cube.polygons.foreach_set('material_index', [1, 3, 0, 1, 0, 1, 0, 0, 0, 0, 0, 0, 2, 0, 0, 3, 0, 2, 0, 2, 0, 0, 2, 0, 0, 0, 0, 0, 0, 1, 0, 0, 0, 1, 0, 0, 0, 1, 0, 0, 0, 1, 0, 0, 0, 2, 0, 0, 2, 0, 0, 0, 0, 2, 0, 2, 0, 2, 0, 0, 0, 3, 0, 0, 0, 2, 3, 0, 2, 0, 3, 0, 0, 0, 2, 0, 1, 0, 0, 2, 0, 0, 1, 0, 0, 0, 0, 0, 2, 0, 3, 0, 0, 2, 2, 0, 4, 0, 0, 4, 0, 0, 0, 2, 0, 0, 0, 0, 0, 0, 2, 0, 4, 0, 0, 0, 2, 0, 2, 0, 2, 0, 0, 0, 3, 0, 2, 0, 0, 1, 0, 1, 1, 1, 1, 0, 1, 0, 1, 0, 3, 0, 0, 2, 0, 0, 4, 0, 0, 0, 2, 0, 0, 0, 0, 0, 0, 3, 0, 2, 0, 0, 0, 2, 4, 0, 2, 0, 0, 0, 0, 0, 3, 0, 0, 2, 0, 0, 4, 0, 1, 0, 1, 0, 1, 1, 1, 1, 1, 4, 0, 0, 0, 0, 3, 4, 2, 2, 2, 4, 2, 3, 3, 4, 2, 2, 4, 2, 2, 4, 2, 2, 3, 2, 2, 2, 3, 2, 2, 4, 3, 2, 4, 2, 2, 3, 3, 3, 2, 4, 4, 2, 4, 3, 2, 2, 4, 2, 3, 3, 2, 2, 2, 2, 2, 2, 3, 3, 4, 4, 4, 3, 2, 2, 2, 2, 3, 4, 2, 4, 2, 2, 4, 2, 2, 2, 3, 2, 3, 2, 3, 3, 4, 2, 2, 2, 2, 2, 2, 2, 3, 4, 2, 3, 2, 2, 2, 2, 2, 2, 2, 3, 2, 2, 2, 2, 2, 2, 2, 2, 2, 2, 2, 2, 2, 2, 2, 4, 2, 2, 3, 2, 3, 4, 4, 2, 2, 2, 2, 3, 2, 2, 2, 2, 2, 3, 3, 2, 2, 3, 2, 2, 4, 2, 2, 2, 3, 2, 2, 2, 2, 2, 2, 2, 2, 3, 3, 3, 3, 2, 2, 2, 2, 2, 2, 2, 2, 4, 2, 2, 2, 2, 2, 2, 2, 2, 3, 3, 3, 2, 2, 2, 2, 2, 0, 0, 0, 0, 0, 0, 0, 0, 0, 0, 0, 0, 0, 0, 0, 0, 0, 0, 0, 0, 0, 0, 0, 0, 0, 0, 0, 0, 0, 0, 0, 0, 0, 0, 0, 0, 0, 0, 0, 0, 0, 0, 0, 0, 0, 0, 0, 0, 0, 0, 0, 1, 1, 1, 1, 1, 1, 1, 1, 1, 1, 1, 1, 1, 1, 1, 1, 1, 1, 1, 1, 1, 1, 1, 1, 1, 1, 1, 1, 1, 1, 1, 1, 1, 1, 1, 1, 1, 1, 1, 1, 1, 1, 1, 1, 1, 1, 1, 1, 1, 1, 0, 1, 0, 1, 0, 0, 0, 1, 0, 0, 0, 1, 0, 0, 1, 0, 0, 1, 0, 1, 1, 1, 1, 1, 1, 1, 1, 0, 1, 0, 0, 1, 0, 0, 1, 0, 0, 1, 0, 1, 0, 1, 0, 1, 1, 1, 1, 1, 1, 1])
_uv = me_cube.uv_layers.new(name='UVMap')
_uv.uv.foreach_set('vector', [0.6806, 0.5, 0.6667, 0.5, 0.6667, 0.5, 0.6806, 0.5, 0.5972, 0.4167, 0.625, 0.4167, 0.625, 0.4167, 0.5972, 0.4167, 0.5417, 0.25, 0.5139, 0.25, 0.5139, 0.25, 0.5417, 0.25, 0.6667, 0.5, 0.6528, 0.5, 0.6528, 0.5, 0.6667, 0.5, 0.5694, 0.25, 0.5417, 0.25, 0.5417, 0.25, 0.5694, 0.25, 0.6528, 0.5, 0.6389, 0.5, 0.6389, 0.5, 0.6528, 0.5, 0.5972, 0.25, 0.5694, 0.25, 0.5694, 0.25, 0.5972, 0.25, 0.5972, 0.3194, 0.625, 0.3194, 0.625, 0.3333, 0.5972, 0.3333, 0.5972, 0.3958, 0.625, 0.3958, 0.625, 0.4167, 0.5972, 0.4167, 0.625, 0.4861, 0.625, 0.4722, 0.625, 0.4722, 0.625, 0.4861, 0.625, 0.25, 0.5972, 0.25, 0.5972, 0.25, 0.625, 0.25, 0.375, 0.3958, 0.4028, 0.3958, 0.4028, 0.4167, 0.375, 0.4167, 0.4028, 0.3056, 0.4306, 0.3056, 0.4306, 0.3056, 0.4028, 0.3056, 0.4306, 0.3958, 0.4583, 0.3958, 0.4583, 0.4167, 0.4306, 0.4167, 0.4583, 0.3958, 0.4861, 0.3958, 0.4861, 0.4167, 0.4583, 0.4167, 0.4028, 0.4444, 0.375, 0.4444, 0.375, 0.4444, 0.4028, 0.4444, 0.5139, 0.3958, 0.5417, 0.3958, 0.5417, 0.4167, 0.5139, 0.4167, 0.375, 0.4306, 0.4028, 0.4306, 0.4028, 0.4306, 0.375, 0.4306, 0.5694, 0.3958, 0.5972, 0.3958, 0.5972, 0.4167, 0.5694, 0.4167, 0.4028, 0.3194, 0.4028, 0.3333, 0.4028, 0.3333, 0.4028, 0.3194, 0.4028, 0.3194, 0.4306, 0.3194, 0.4306, 0.3333, 0.4028, 0.3333, 0.4306, 0.3194, 0.4583, 0.3194, 0.4583, 0.3333, 0.4306, 0.3333, 0.4861, 0.4583, 0.5139, 0.4583, 0.5139, 0.4583, 0.4861, 0.4583, 0.4861, 0.3194, 0.5139, 0.3194, 0.5139, 0.3333, 0.4861, 0.3333, 0.5139, 0.3194, 0.5417, 0.3194, 0.5417, 0.3333, 0.5139, 0.3333, 0.5417, 0.3194, 0.5694, 0.3194, 0.5694, 0.3333, 0.5417, 0.3333, 0.5694, 0.3194, 0.5972, 0.3194, 0.5972, 0.3333, 0.5694, 0.3333, 0.625, 0.4722, 0.625, 0.4583, 0.625, 0.4583, 0.625, 0.4722, 0.4028, 0.5, 0.4306, 0.5, 0.4306, 0.5, 0.4028, 0.5, 0.1389, 0.5, 0.125, 0.5, 0.125, 0.5, 0.1389, 0.5, 0.625, 0.4583, 0.625, 0.4444, 0.625, 0.4444, 0.625, 0.4583, 0.4306, 0.5, 0.4583, 0.5, 0.4583, 0.5, 0.4306, 0.5, 0.625, 0.3194, 0.625, 0.3056, 0.625, 0.3056, 0.625, 0.3194, 0.6389, 0.5, 0.625, 0.5, 0.625, 0.5, 0.6389, 0.5, 0.625, 0.4444, 0.625, 0.4306, 0.625, 0.4306, 0.625, 0.4444, 0.4583, 0.5, 0.4861, 0.5, 0.4861, 0.5, 0.4583, 0.5, 0.625, 0.3056, 0.625, 0.2917, 0.625, 0.2917, 0.625, 0.3056, 0.4028, 0.5, 0.375, 0.5, 0.375, 0.5, 0.4028, 0.5, 0.6944, 0.5, 0.7083, 0.5, 0.7083, 0.5, 0.6944, 0.5, 0.4861, 0.5, 0.5139, 0.5, 0.5139, 0.5, 0.4861, 0.5, 0.8333, 0.5, 0.8472, 0.5, 0.8472, 0.5, 0.8333, 0.5, 0.5972, 0.25, 0.625, 0.25, 0.625, 0.25, 0.5972, 0.25, 0.5139, 0.5, 0.5417, 0.5, 0.5417, 0.5, 0.5139, 0.5, 0.375, 0.4861, 0.4028, 0.4861, 0.4028, 0.5, 0.375, 0.5, 0.4028, 0.4861, 0.4306, 0.4861, 0.4306, 0.5, 0.4028, 0.5, 0.4583, 0.375, 0.4583, 0.3958, 0.4583, 0.3958, 0.4583, 0.375, 0.4583, 0.4861, 0.4861, 0.4861, 0.4861, 0.5, 0.4583, 0.5, 0.4861, 0.4861, 0.5139, 0.4861, 0.5139, 0.5, 0.4861, 0.5, 0.4306, 0.4306, 0.4306, 0.4167, 0.4306, 0.4167, 0.4306, 0.4306, 0.5417, 0.4861, 0.5694, 0.4861, 0.5694, 0.5, 0.5417, 0.5, 0.5694, 0.4861, 0.5972, 0.4861, 0.5972, 0.5, 0.5694, 0.5, 0.5694, 0.3333, 0.5972, 0.3333, 0.5972, 0.3542, 0.5694, 0.3542, 0.5694, 0.3542, 0.5972, 0.3542, 0.5972, 0.375, 0.5694, 0.375, 0.4306, 0.2917, 0.4028, 0.2917, 0.4028, 0.2917, 0.4306, 0.2917, 0.5417, 0.3333, 0.5694, 0.3333, 0.5694, 0.3542, 0.5417, 0.3542, 0.5972, 0.2917, 0.5972, 0.2778, 0.5972, 0.2778, 0.5972, 0.2917, 0.5417, 0.375, 0.5694, 0.375, 0.5694, 0.3958, 0.5417, 0.3958, 0.4306, 0.5, 0.4306, 0.4861, 0.4306, 0.4861, 0.4306, 0.5, 0.5139, 0.3542, 0.5417, 0.3542, 0.5417, 0.375, 0.5139, 0.375, 0.5139, 0.375, 0.5417, 0.375, 0.5417, 0.3958, 0.5139, 0.3958, 0.4861, 0.3333, 0.5139, 0.3333, 0.5139, 0.3542, 0.4861, 0.3542, 0.4306, 0.3542, 0.4306, 0.375, 0.4306, 0.375, 0.4306, 0.3542, 0.4861, 0.375, 0.5139, 0.375, 0.5139, 0.3958, 0.4861, 0.3958, 0.4583, 0.3333, 0.4861, 0.3333, 0.4861, 0.3542, 0.4583, 0.3542, 0.4583, 0.3542, 0.4861, 0.3542, 0.4861, 0.375, 0.4583, 0.375, 0.5694, 0.4444, 0.5694, 0.4306, 0.5694, 0.4306, 0.5694, 0.4444, 0.4306, 0.3542, 0.4306, 0.3333, 0.4306, 0.3333, 0.4306, 0.3542, 0.4306, 0.3542, 0.4583, 0.3542, 0.4583, 0.375, 0.4306, 0.375, 0.4306, 0.4861, 0.4583, 0.4861, 0.4583, 0.4861, 0.4306, 0.4861, 0.4028, 0.3333, 0.4306, 0.3333, 0.4306, 0.3542, 0.4028, 0.3542, 0.4306, 0.4444, 0.4583, 0.4444, 0.4583, 0.4444, 0.4306, 0.4444, 0.4028, 0.375, 0.4306, 0.375, 0.4306, 0.3958, 0.4028, 0.3958, 0.375, 0.3333, 0.4028, 0.3333, 0.4028, 0.3542, 0.375, 0.3542, 0.375, 0.3542, 0.4028, 0.3542, 0.4028, 0.375, 0.375, 0.375, 0.4028, 0.4722, 0.4028, 0.4861, 0.4028, 0.4861, 0.4028, 0.4722, 0.625, 0.2778, 0.625, 0.2639, 0.625, 0.2639, 0.625, 0.2778, 0.8056, 0.5, 0.7917, 0.5, 0.7917, 0.5, 0.8056, 0.5, 0.5417, 0.5, 0.5694, 0.5, 0.5694, 0.5, 0.5417, 0.5, 0.5972, 0.3333, 0.625, 0.3333, 0.625, 0.3542, 0.5972, 0.3542, 0.5694, 0.3194, 0.5694, 0.3056, 0.5694, 0.3056, 0.5694, 0.3194, 0.5972, 0.375, 0.625, 0.375, 0.625, 0.3958, 0.5972, 0.3958, 0.8611, 0.5, 0.875, 0.5, 0.875, 0.5, 0.8611, 0.5, 0.7292, 0.5, 0.7083, 0.5, 0.7083, 0.5, 0.7292, 0.5, 0.5694, 0.5, 0.5972, 0.5, 0.5972, 0.5, 0.5694, 0.5, 0.5694, 0.25, 0.5972, 0.25, 0.5972, 0.2639, 0.5694, 0.2639, 0.5694, 0.2639, 0.5972, 0.2639, 0.5972, 0.2778, 0.5694, 0.2778, 0.5694, 0.2778, 0.5972, 0.2778, 0.5972, 0.2917, 0.5694, 0.2917, 0.5694, 0.2917, 0.5972, 0.2917, 0.5972, 0.3056, 0.5694, 0.3056, 0.4583, 0.4167, 0.4861, 0.4167, 0.4861, 0.4167, 0.4583, 0.4167, 0.5417, 0.25, 0.5694, 0.25, 0.5694, 0.2639, 0.5417, 0.2639, 0.4861, 0.4167, 0.4861, 0.4306, 0.4861, 0.4306, 0.4861, 0.4167, 0.5417, 0.2778, 0.5694, 0.2778, 0.5694, 0.2917, 0.5417, 0.2917, 0.5417, 0.2917, 0.5694, 0.2917, 0.5694, 0.3056, 0.5417, 0.3056, 0.4583, 0.3958, 0.4583, 0.375, 0.4583, 0.375, 0.4583, 0.3958, 0.5139, 0.2639, 0.5139, 0.25, 0.5139, 0.25, 0.5139, 0.2639, 0.5139, 0.2639, 0.5417, 0.2639, 0.5417, 0.2778, 0.5139, 0.2778, 0.625, 0.2639, 0.5972, 0.2639, 0.5972, 0.2639, 0.625, 0.2639, 0.5139, 0.2917, 0.5417, 0.2917, 0.5417, 0.3056, 0.5139, 0.3056, 0.5139, 0.3056, 0.5417, 0.3056, 0.5417, 0.3194, 0.5139, 0.3194, 0.5694, 0.3194, 0.5417, 0.3194, 0.5417, 0.3194, 0.5694, 0.3194, 0.4861, 0.2639, 0.5139, 0.2639, 0.5139, 0.2778, 0.4861, 0.2778, 0.4861, 0.2778, 0.5139, 0.2778, 0.5139, 0.2917, 0.4861, 0.2917, 0.4861, 0.2917, 0.5139, 0.2917, 0.5139, 0.3056, 0.4861, 0.3056, 0.4861, 0.3958, 0.5139, 0.3958, 0.5139, 0.3958, 0.4861, 0.3958, 0.4583, 0.25, 0.4861, 0.25, 0.4861, 0.2639, 0.4583, 0.2639, 0.4583, 0.2639, 0.4861, 0.2639, 0.4861, 0.2778, 0.4583, 0.2778, 0.4583, 0.2778, 0.4861, 0.2778, 0.4861, 0.2917, 0.4583, 0.2917, 0.4583, 0.2917, 0.4861, 0.2917, 0.4861, 0.3056, 0.4583, 0.3056, 0.4583, 0.3056, 0.4861, 0.3056, 0.4861, 0.3194, 0.4583, 0.3194, 0.4306, 0.25, 0.4583, 0.25, 0.4583, 0.2639, 0.4306, 0.2639, 0.4861, 0.3194, 0.4861, 0.3056, 0.4861, 0.3056, 0.4861, 0.3194, 0.4306, 0.2778, 0.4583, 0.2778, 0.4583, 0.2917, 0.4306, 0.2917, 0.4306, 0.4167, 0.4583, 0.4167, 0.4583, 0.4167, 0.4306, 0.4167, 0.4306, 0.3056, 0.4583, 0.3056, 0.4583, 0.3194, 0.4306, 0.3194, 0.4028, 0.25, 0.4306, 0.25, 0.4306, 0.2639, 0.4028, 0.2639, 0.4028, 0.2639, 0.4306, 0.2639, 0.4306, 0.2778, 0.4028, 0.2778, 0.5972, 0.4722, 0.5972, 0.4861, 0.5972, 0.4861, 0.5972, 0.4722, 0.4028, 0.2917, 0.4306, 0.2917, 0.4306, 0.3056, 0.4028, 0.3056, 0.4306, 0.4722, 0.4028, 0.4722, 0.4028, 0.4722, 0.4306, 0.4722, 0.375, 0.25, 0.4028, 0.25, 0.4028, 0.2639, 0.375, 0.2639, 0.4028, 0.4583, 0.4306, 0.4583, 0.4306, 0.4583, 0.4028, 0.4583, 0.375, 0.2778, 0.4028, 0.2778, 0.4028, 0.2917, 0.375, 0.2917, 0.375, 0.2917, 0.4028, 0.2917, 0.4028, 0.3056, 0.375, 0.3056, 0.375, 0.3056, 0.4028, 0.3056, 0.4028, 0.3194, 0.375, 0.3194, 0.4583, 0.4444, 0.4583, 0.4583, 0.4583, 0.4583, 0.4583, 0.4444, 0.5972, 0.2639, 0.625, 0.2639, 0.625, 0.2778, 0.5972, 0.2778, 0.4306, 0.3056, 0.4306, 0.2917, 0.4306, 0.2917, 0.4306, 0.3056, 0.5972, 0.2917, 0.625, 0.2917, 0.625, 0.3056, 0.5972, 0.3056, 0.5972, 0.3056, 0.625, 0.3056, 0.625, 0.3194, 0.5972, 0.3194, 0.3056, 0.5, 0.2917, 0.5, 0.2917, 0.5, 0.3056, 0.5, 0.5972, 0.5, 0.625, 0.5, 0.625, 0.5, 0.5972, 0.5, 0.2292, 0.5, 0.2083, 0.5, 0.2083, 0.5, 0.2292, 0.5, 0.375, 0.25, 0.4028, 0.25, 0.4028, 0.25, 0.375, 0.25, 0.4028, 0.25, 0.4306, 0.25, 0.4306, 0.25, 0.4028, 0.25, 0.4306, 0.25, 0.4583, 0.25, 0.4583, 0.25, 0.4306, 0.25, 0.1389, 0.5, 0.1528, 0.5, 0.1528, 0.5, 0.1389, 0.5, 0.4583, 0.25, 0.4861, 0.25, 0.4861, 0.25, 0.4583, 0.25, 0.375, 0.2778, 0.375, 0.2917, 0.375, 0.2917, 0.375, 0.2778, 0.4861, 0.25, 0.5139, 0.25, 0.5139, 0.25, 0.4861, 0.25, 0.5694, 0.4167, 0.5972, 0.4167, 0.5972, 0.4306, 0.5694, 0.4306, 0.5417, 0.5, 0.5139, 0.5, 0.5139, 0.5, 0.5417, 0.5, 0.5694, 0.4444, 0.5972, 0.4444, 0.5972, 0.4583, 0.5694, 0.4583, 0.5694, 0.4583, 0.5972, 0.4583, 0.5972, 0.4722, 0.5694, 0.4722, 0.4028, 0.2778, 0.4306, 0.2778, 0.4306, 0.2778, 0.4028, 0.2778, 0.5417, 0.4167, 0.5694, 0.4167, 0.5694, 0.4306, 0.5417, 0.4306, 0.5417, 0.4306, 0.5694, 0.4306, 0.5694, 0.4444, 0.5417, 0.4444, 0.4028, 0.3958, 0.375, 0.3958, 0.375, 0.3958, 0.4028, 0.3958, 0.5417, 0.4583, 0.5694, 0.4583, 0.5694, 0.4722, 0.5417, 0.4722, 0.5417, 0.4722, 0.5694, 0.4722, 0.5694, 0.4861, 0.5417, 0.4861, 0.5139, 0.4167, 0.5417, 0.4167, 0.5417, 0.4306, 0.5139, 0.4306, 0.4306, 0.3958, 0.4306, 0.375, 0.4306, 0.375, 0.4306, 0.3958, 0.5139, 0.4444, 0.5417, 0.4444, 0.5417, 0.4583, 0.5139, 0.4583, 0.5139, 0.4583, 0.5417, 0.4583, 0.5417, 0.4722, 0.5139, 0.4722, 0.5139, 0.4722, 0.5417, 0.4722, 0.5417, 0.4861, 0.5139, 0.4861, 0.4861, 0.4167, 0.5139, 0.4167, 0.5139, 0.4306, 0.4861, 0.4306, 0.4861, 0.4306, 0.5139, 0.4306, 0.5139, 0.4444, 0.4861, 0.4444, 0.4861, 0.4444, 0.5139, 0.4444, 0.5139, 0.4583, 0.4861, 0.4583, 0.5694, 0.2778, 0.5417, 0.2778, 0.5417, 0.2778, 0.5694, 0.2778, 0.4861, 0.4722, 0.5139, 0.4722, 0.5139, 0.4861, 0.4861, 0.4861, 0.625, 0.375, 0.5972, 0.375, 0.5972, 0.375, 0.625, 0.375, 0.4583, 0.4306, 0.4861, 0.4306, 0.4861, 0.4444, 0.4583, 0.4444, 0.4583, 0.4444, 0.4861, 0.4444, 0.4861, 0.4583, 0.4583, 0.4583, 0.4583, 0.4583, 0.4861, 0.4583, 0.4861, 0.4722, 0.4583, 0.4722, 0.4861, 0.4722, 0.4861, 0.4861, 0.4861, 0.4861, 0.4861, 0.4722, 0.5417, 0.3056, 0.5694, 0.3056, 0.5694, 0.3056, 0.5417, 0.3056, 0.4306, 0.4306, 0.4583, 0.4306, 0.4583, 0.4444, 0.4306, 0.4444, 0.4306, 0.375, 0.4028, 0.375, 0.4028, 0.375, 0.4306, 0.375, 0.4306, 0.4583, 0.4583, 0.4583, 0.4583, 0.4722, 0.4306, 0.4722, 0.4306, 0.4722, 0.4583, 0.4722, 0.4583, 0.4861, 0.4306, 0.4861, 0.4028, 0.4167, 0.4306, 0.4167, 0.4306, 0.4306, 0.4028, 0.4306, 0.4028, 0.4306, 0.4306, 0.4306, 0.4306, 0.4444, 0.4028, 0.4444, 0.4028, 0.4444, 0.4306, 0.4444, 0.4306, 0.4583, 0.4028, 0.4583, 0.7083, 0.5, 0.6944, 0.5, 0.6944, 0.5, 0.7083, 0.5, 0.4028, 0.4722, 0.4306, 0.4722, 0.4306, 0.4861, 0.4028, 0.4861, 0.375, 0.4167, 0.4028, 0.4167, 0.4028, 0.4306, 0.375, 0.4306, 0.5694, 0.3958, 0.5694, 0.4167, 0.5694, 0.4167, 0.5694, 0.3958, 0.375, 0.4444, 0.4028, 0.4444, 0.4028, 0.4583, 0.375, 0.4583, 0.375, 0.4583, 0.4028, 0.4583, 0.4028, 0.4722, 0.375, 0.4722, 0.5694, 0.3056, 0.5694, 0.3194, 0.5694, 0.3194, 0.5694, 0.3056, 0.375, 0.2917, 0.375, 0.3056, 0.375, 0.3056, 0.375, 0.2917, 0.5139, 0.25, 0.5417, 0.25, 0.5417, 0.25, 0.5139, 0.25, 0.375, 0.3056, 0.375, 0.3194, 0.375, 0.3194, 0.375, 0.3056, 0.5417, 0.25, 0.5694, 0.25, 0.5694, 0.25, 0.5417, 0.25, 0.1944, 0.5, 0.2083, 0.5, 0.2083, 0.5, 0.1944, 0.5, 0.5694, 0.25, 0.5972, 0.25, 0.5972, 0.25, 0.5694, 0.25, 0.625, 0.5, 0.5972, 0.5, 0.5972, 0.5, 0.625, 0.5, 0.5972, 0.5, 0.5694, 0.5, 0.5694, 0.5, 0.5972, 0.5, 0.5694, 0.5, 0.5417, 0.5, 0.5417, 0.5, 0.5694, 0.5, 0.5417, 0.5, 0.5139, 0.5, 0.5139, 0.5, 0.5417, 0.5, 0.6389, 0.5, 0.625, 0.5, 0.625, 0.5, 0.6389, 0.5, 0.5972, 0.4306, 0.625, 0.4306, 0.625, 0.4444, 0.5972, 0.4444, 0.5972, 0.4444, 0.625, 0.4444, 0.625, 0.4583, 0.5972, 0.4583, 0.5972, 0.4583, 0.625, 0.4583, 0.625, 0.4722, 0.5972, 0.4722, 0.5972, 0.4722, 0.625, 0.4722, 0.625, 0.4861, 0.5972, 0.4861, 0.5694, 0.375, 0.5972, 0.375, 0.5972, 0.3958, 0.5694, 0.3958, 0.4861, 0.3542, 0.5139, 0.3542, 0.5139, 0.375, 0.4861, 0.375, 0.4028, 0.3542, 0.4306, 0.3542, 0.4306, 0.375, 0.4028, 0.375, 0.5139, 0.2778, 0.5417, 0.2778, 0.5417, 0.2917, 0.5139, 0.2917, 0.4028, 0.2778, 0.4306, 0.2778, 0.4306, 0.2917, 0.4028, 0.2917, 0.5972, 0.25, 0.625, 0.25, 0.625, 0.2639, 0.5972, 0.2639, 0.5694, 0.4722, 0.5972, 0.4722, 0.5972, 0.4861, 0.5694, 0.4861, 0.4306, 0.4444, 0.4583, 0.4444, 0.4583, 0.4583, 0.4306, 0.4583, 0.4583, 0.4583, 0.4306, 0.4583, 0.4306, 0.4583, 0.4583, 0.4583, 0.4861, 0.3542, 0.5139, 0.3542, 0.5139, 0.3542, 0.4861, 0.3542, 0.4306, 0.2778, 0.4306, 0.2917, 0.4306, 0.2917, 0.4306, 0.2778, 0.5694, 0.3958, 0.5694, 0.375, 0.5694, 0.375, 0.5694, 0.3958, 0.5139, 0.375, 0.4861, 0.375, 0.4861, 0.375, 0.5139, 0.375, 0.5694, 0.4722, 0.5972, 0.4722, 0.5972, 0.4722, 0.5694, 0.4722, 0.5972, 0.2639, 0.5972, 0.25, 0.5972, 0.25, 0.5972, 0.2639, 0.875, 0.5, 0.8611, 0.5, 0.8611, 0.5, 0.875, 0.5, 0.5139, 0.2917, 0.5139, 0.2778, 0.5139, 0.2778, 0.5139, 0.2917, 0.5972, 0.4861, 0.5694, 0.4861, 0.5694, 0.4861, 0.5972, 0.4861, 0.5972, 0.375, 0.5972, 0.3958, 0.5972, 0.3958, 0.5972, 0.375, 0.5139, 0.2778, 0.5417, 0.2778, 0.5417, 0.2778, 0.5139, 0.2778, 0.4861, 0.375, 0.4861, 0.3542, 0.4861, 0.3542, 0.4861, 0.375, 0.5417, 0.2917, 0.5139, 0.2917, 0.5139, 0.2917, 0.5417, 0.2917, 0.5694, 0.375, 0.5972, 0.375, 0.5972, 0.375, 0.5694, 0.375, 0.4306, 0.4583, 0.4306, 0.4444, 0.4306, 0.4444, 0.4306, 0.4583, 0.5694, 0.4861, 0.5694, 0.4722, 0.5694, 0.4722, 0.5694, 0.4861, 0.5972, 0.25, 0.625, 0.25, 0.625, 0.25, 0.5972, 0.25, 0.5972, 0.3958, 0.5694, 0.3958, 0.5694, 0.3958, 0.5972, 0.3958, 0.5417, 0.2778, 0.5417, 0.2917, 0.5417, 0.2917, 0.5417, 0.2778, 0.5139, 0.3542, 0.5139, 0.375, 0.5139, 0.375, 0.5139, 0.3542, 0.4028, 0.375, 0.4028, 0.3542, 0.4028, 0.3542, 0.4028, 0.375, 0.4028, 0.2917, 0.4028, 0.2778, 0.4028, 0.2778, 0.4028, 0.2917, 0.4028, 0.3542, 0.4306, 0.3542, 0.4306, 0.3542, 0.4028, 0.3542, 0.5139, 0.4861, 0.5417, 0.4861, 0.5417, 0.5, 0.5139, 0.5, 0.5417, 0.3542, 0.5694, 0.3542, 0.5694, 0.375, 0.5417, 0.375, 0.4583, 0.375, 0.4861, 0.375, 0.4861, 0.3958, 0.4583, 0.3958, 0.375, 0.375, 0.4028, 0.375, 0.4028, 0.3958, 0.375, 0.3958, 0.5417, 0.3056, 0.5694, 0.3056, 0.5694, 0.3194, 0.5417, 0.3194, 0.4861, 0.25, 0.5139, 0.25, 0.5139, 0.2639, 0.4861, 0.2639, 0.4306, 0.2917, 0.4583, 0.2917, 0.4583, 0.3056, 0.4306, 0.3056, 0.5972, 0.2778, 0.625, 0.2778, 0.625, 0.2917, 0.5972, 0.2917, 0.5694, 0.4306, 0.5972, 0.4306, 0.5972, 0.4444, 0.5694, 0.4444, 0.5417, 0.4444, 0.5694, 0.4444, 0.5694, 0.4583, 0.5417, 0.4583, 0.4306, 0.4167, 0.4583, 0.4167, 0.4583, 0.4306, 0.4306, 0.4306, 0.375, 0.4722, 0.4028, 0.4722, 0.4028, 0.4861, 0.375, 0.4861, 0.8472, 0.5, 0.8333, 0.5, 0.8333, 0.5, 0.8472, 0.5, 0.5694, 0.4444, 0.5694, 0.4583, 0.5694, 0.4583, 0.5694, 0.4444, 0.4583, 0.375, 0.4861, 0.375, 0.4861, 0.375, 0.4583, 0.375, 0.5139, 0.5, 0.5139, 0.4861, 0.5139, 0.4861, 0.5139, 0.5, 0.5417, 0.4444, 0.5694, 0.4444, 0.5694, 0.4444, 0.5417, 0.4444, 0.4861, 0.375, 0.4861, 0.3958, 0.4861, 0.3958, 0.4861, 0.375, 0.4861, 0.3958, 0.4583, 0.3958, 0.4583, 0.3958, 0.4861, 0.3958, 0.2708, 0.5, 0.25, 0.5, 0.25, 0.5, 0.2708, 0.5, 0.5417, 0.4861, 0.5417, 0.5, 0.5417, 0.5, 0.5417, 0.4861, 0.5694, 0.4583, 0.5417, 0.4583, 0.5417, 0.4583, 0.5694, 0.4583, 0.4306, 0.2917, 0.4583, 0.2917, 0.4583, 0.2917, 0.4306, 0.2917, 0.4583, 0.2917, 0.4583, 0.3056, 0.4583, 0.3056, 0.4583, 0.2917, 0.4583, 0.3056, 0.4306, 0.3056, 0.4306, 0.3056, 0.4583, 0.3056, 0.5417, 0.3542, 0.5694, 0.3542, 0.5694, 0.3542, 0.5417, 0.3542, 0.5139, 0.2639, 0.4861, 0.2639, 0.4861, 0.2639, 0.5139, 0.2639, 0.5972, 0.4306, 0.5972, 0.4444, 0.5972, 0.4444, 0.5972, 0.4306, 0.3611, 0.5, 0.3472, 0.5, 0.3472, 0.5, 0.3611, 0.5, 0.4861, 0.2639, 0.4861, 0.25, 0.4861, 0.25, 0.4861, 0.2639, 0.5694, 0.375, 0.5417, 0.375, 0.5417, 0.375, 0.5694, 0.375, 0.4583, 0.4167, 0.4583, 0.4306, 0.4583, 0.4306, 0.4583, 0.4167, 0.5417, 0.3194, 0.5417, 0.3056, 0.5417, 0.3056, 0.5417, 0.3194, 0.4028, 0.375, 0.4028, 0.3958, 0.4028, 0.3958, 0.4028, 0.375, 0.375, 0.4722, 0.4028, 0.4722, 0.4028, 0.4722, 0.375, 0.4722, 0.5417, 0.375, 0.5417, 0.3542, 0.5417, 0.3542, 0.5417, 0.375, 0.4583, 0.4306, 0.4306, 0.4306, 0.4306, 0.4306, 0.4583, 0.4306, 0.4861, 0.25, 0.5139, 0.25, 0.5139, 0.25, 0.4861, 0.25, 0.4028, 0.4861, 0.375, 0.4861, 0.375, 0.4861, 0.4028, 0.4861, 0.5694, 0.4306, 0.5972, 0.4306, 0.5972, 0.4306, 0.5694, 0.4306, 0.5972, 0.2778, 0.625, 0.2778, 0.625, 0.2778, 0.5972, 0.2778, 0.5417, 0.4583, 0.5417, 0.4444, 0.5417, 0.4444, 0.5417, 0.4583, 0.5139, 0.4861, 0.5417, 0.4861, 0.5417, 0.4861, 0.5139, 0.4861, 0.5972, 0.4444, 0.5694, 0.4444, 0.5694, 0.4444, 0.5972, 0.4444, 0.625, 0.2917, 0.5972, 0.2917, 0.5972, 0.2917, 0.625, 0.2917, 0.5694, 0.3542, 0.5694, 0.375, 0.5694, 0.375, 0.5694, 0.3542, 0.375, 0.375, 0.4028, 0.375, 0.4028, 0.375, 0.375, 0.375, 0.5139, 0.25, 0.5139, 0.2639, 0.5139, 0.2639, 0.5139, 0.25, 0.4583, 0.3194, 0.4861, 0.3194, 0.4861, 0.3333, 0.4583, 0.3333, 0.4306, 0.4861, 0.4583, 0.4861, 0.4583, 0.5, 0.4306, 0.5, 0.5139, 0.3333, 0.5417, 0.3333, 0.5417, 0.3542, 0.5139, 0.3542, 0.4306, 0.375, 0.4583, 0.375, 0.4583, 0.3958, 0.4306, 0.3958, 0.5972, 0.3542, 0.625, 0.3542, 0.625, 0.375, 0.5972, 0.375, 0.5694, 0.3056, 0.5972, 0.3056, 0.5972, 0.3194, 0.5694, 0.3194, 0.5417, 0.2639, 0.5694, 0.2639, 0.5694, 0.2778, 0.5417, 0.2778, 0.5139, 0.4306, 0.5417, 0.4306, 0.5417, 0.4444, 0.5139, 0.4444, 0.4861, 0.4583, 0.5139, 0.4583, 0.5139, 0.4722, 0.4861, 0.4722, 0.4583, 0.4167, 0.4861, 0.4167, 0.4861, 0.4306, 0.4583, 0.4306, 0.4583, 0.4861, 0.4583, 0.5, 0.4583, 0.5, 0.4583, 0.4861, 0.5972, 0.375, 0.5972, 0.3542, 0.5972, 0.3542, 0.5972, 0.375, 0.5139, 0.4722, 0.4861, 0.4722, 0.4861, 0.4722, 0.5139, 0.4722, 0.4861, 0.4722, 0.4861, 0.4583, 0.4861, 0.4583, 0.4861, 0.4722, 0.4583, 0.3194, 0.4861, 0.3194, 0.4861, 0.3194, 0.4583, 0.3194, 0.5139, 0.3333, 0.5417, 0.3333, 0.5417, 0.3333, 0.5139, 0.3333, 0.4583, 0.5, 0.4306, 0.5, 0.4306, 0.5, 0.4583, 0.5, 0.4861, 0.4306, 0.4583, 0.4306, 0.4583, 0.4306, 0.4861, 0.4306, 0.4583, 0.3333, 0.4583, 0.3194, 0.4583, 0.3194, 0.4583, 0.3333, 0.5972, 0.3056, 0.5972, 0.3194, 0.5972, 0.3194, 0.5972, 0.3056, 0.4861, 0.3333, 0.4583, 0.3333, 0.4583, 0.3333, 0.4861, 0.3333, 0.5417, 0.2778, 0.5417, 0.2639, 0.5417, 0.2639, 0.5417, 0.2778, 0.5139, 0.3542, 0.5139, 0.3333, 0.5139, 0.3333, 0.5139, 0.3542, 0.4861, 0.3194, 0.4861, 0.3333, 0.4861, 0.3333, 0.4861, 0.3194, 0.5139, 0.4444, 0.5139, 0.4306, 0.5139, 0.4306, 0.5139, 0.4444, 0.4306, 0.375, 0.4583, 0.375, 0.4583, 0.375, 0.4306, 0.375, 0.4583, 0.3958, 0.4306, 0.3958, 0.4306, 0.3958, 0.4583, 0.3958, 0.7708, 0.5, 0.75, 0.5, 0.75, 0.5, 0.7708, 0.5, 0.5139, 0.4583, 0.5139, 0.4722, 0.5139, 0.4722, 0.5139, 0.4583, 0.5139, 0.4306, 0.5417, 0.4306, 0.5417, 0.4306, 0.5139, 0.4306, 0.4583, 0.4306, 0.4583, 0.4167, 0.4583, 0.4167, 0.4583, 0.4306, 0.5417, 0.3333, 0.5417, 0.3542, 0.5417, 0.3542, 0.5417, 0.3333, 0.5694, 0.3056, 0.5972, 0.3056, 0.5972, 0.3056, 0.5694, 0.3056, 0.5417, 0.4444, 0.5139, 0.4444, 0.5139, 0.4444, 0.5417, 0.4444, 0.5972, 0.3194, 0.5694, 0.3194, 0.5694, 0.3194, 0.5972, 0.3194, 0.5417, 0.3542, 0.5139, 0.3542, 0.5139, 0.3542, 0.5417, 0.3542, 0.5694, 0.2639, 0.5694, 0.2778, 0.5694, 0.2778, 0.5694, 0.2639, 0.5972, 0.3542, 0.625, 0.3542, 0.625, 0.3542, 0.5972, 0.3542, 0.5417, 0.2639, 0.5694, 0.2639, 0.5694, 0.2639, 0.5417, 0.2639, 0.5417, 0.4306, 0.5417, 0.4444, 0.5417, 0.4444, 0.5417, 0.4306, 0.5972, 0.4861, 0.625, 0.4861, 0.625, 0.5, 0.5972, 0.5, 0.4028, 0.3958, 0.4306, 0.3958, 0.4306, 0.4167, 0.4028, 0.4167, 0.4861, 0.3958, 0.5139, 0.3958, 0.5139, 0.4167, 0.4861, 0.4167, 0.5417, 0.3958, 0.5694, 0.3958, 0.5694, 0.4167, 0.5417, 0.4167, 0.5139, 0.25, 0.5417, 0.25, 0.5417, 0.2639, 0.5139, 0.2639, 0.4861, 0.3056, 0.5139, 0.3056, 0.5139, 0.3194, 0.4861, 0.3194, 0.4306, 0.2639, 0.4583, 0.2639, 0.4583, 0.2778, 0.4306, 0.2778, 0.4028, 0.3056, 0.4306, 0.3056, 0.4306, 0.3194, 0.4028, 0.3194, 0.375, 0.2639, 0.4028, 0.2639, 0.4028, 0.2778, 0.375, 0.2778, 0.4583, 0.4722, 0.4861, 0.4722, 0.4861, 0.4861, 0.4583, 0.4861, 0.4028, 0.4583, 0.4306, 0.4583, 0.4306, 0.4722, 0.4028, 0.4722, 0.375, 0.4306, 0.4028, 0.4306, 0.4028, 0.4444, 0.375, 0.4444, 0.5972, 0.4167, 0.625, 0.4167, 0.625, 0.4306, 0.5972, 0.4306, 0.5972, 0.5, 0.5972, 0.4861, 0.5972, 0.4861, 0.5972, 0.5, 0.4306, 0.3194, 0.4028, 0.3194, 0.4028, 0.3194, 0.4306, 0.3194, 0.5139, 0.3056, 0.5139, 0.3194, 0.5139, 0.3194, 0.5139, 0.3056, 0.375, 0.2639, 0.4028, 0.2639, 0.4028, 0.2639, 0.375, 0.2639, 0.5694, 0.4167, 0.5417, 0.4167, 0.5417, 0.4167, 0.5694, 0.4167, 0.625, 0.5, 0.5972, 0.5, 0.5972, 0.5, 0.625, 0.5, 0.5417, 0.25, 0.5417, 0.2639, 0.5417, 0.2639, 0.5417, 0.25, 0.4028, 0.2778, 0.375, 0.2778, 0.375, 0.2778, 0.4028, 0.2778, 0.5417, 0.2639, 0.5139, 0.2639, 0.5139, 0.2639, 0.5417, 0.2639, 0.4028, 0.4306, 0.4028, 0.4444, 0.4028, 0.4444, 0.4028, 0.4306, 0.5139, 0.4167, 0.4861, 0.4167, 0.4861, 0.4167, 0.5139, 0.4167, 0.4028, 0.2639, 0.4028, 0.2778, 0.4028, 0.2778, 0.4028, 0.2639, 0.4028, 0.4722, 0.4028, 0.4583, 0.4028, 0.4583, 0.4028, 0.4722, 0.4028, 0.3958, 0.4306, 0.3958, 0.4306, 0.3958, 0.4028, 0.3958, 0.4306, 0.4167, 0.4028, 0.4167, 0.4028, 0.4167, 0.4306, 0.4167, 0.4028, 0.3194, 0.4028, 0.3056, 0.4028, 0.3056, 0.4028, 0.3194, 0.4306, 0.4583, 0.4306, 0.4722, 0.4306, 0.4722, 0.4306, 0.4583, 0.4306, 0.2778, 0.4306, 0.2639, 0.4306, 0.2639, 0.4306, 0.2778, 0.5972, 0.4306, 0.5972, 0.4167, 0.5972, 0.4167, 0.5972, 0.4306, 0.4861, 0.3056, 0.5139, 0.3056, 0.5139, 0.3056, 0.4861, 0.3056, 0.625, 0.4306, 0.5972, 0.4306, 0.5972, 0.4306, 0.625, 0.4306, 0.5139, 0.3194, 0.4861, 0.3194, 0.4861, 0.3194, 0.5139, 0.3194, 0.4583, 0.4722, 0.4861, 0.4722, 0.4861, 0.4722, 0.4583, 0.4722, 0.4306, 0.3056, 0.4306, 0.3194, 0.4306, 0.3194, 0.4306, 0.3056, 0.5139, 0.25, 0.5417, 0.25, 0.5417, 0.25, 0.5139, 0.25, 0.3194, 0.5, 0.3056, 0.5, 0.3056, 0.5, 0.3194, 0.5, 0.4861, 0.4861, 0.4583, 0.4861, 0.4583, 0.4861, 0.4861, 0.4861, 0.4028, 0.4167, 0.4028, 0.3958, 0.4028, 0.3958, 0.4028, 0.4167, 0.1528, 0.5, 0.1389, 0.5, 0.1389, 0.5, 0.1528, 0.5, 0.4306, 0.3958, 0.4306, 0.4167, 0.4306, 0.4167, 0.4306, 0.3958, 0.5972, 0.4861, 0.625, 0.4861, 0.625, 0.4861, 0.5972, 0.4861, 0.4583, 0.2639, 0.4583, 0.2778, 0.4583, 0.2778, 0.4583, 0.2639, 0.4583, 0.4861, 0.4583, 0.4722, 0.4583, 0.4722, 0.4583, 0.4861, 0.4861, 0.4167, 0.4861, 0.3958, 0.4861, 0.3958, 0.4861, 0.4167, 0.5417, 0.3958, 0.5694, 0.3958, 0.5694, 0.3958, 0.5417, 0.3958, 0.5139, 0.3958, 0.5139, 0.4167, 0.5139, 0.4167, 0.5139, 0.3958, 0.4306, 0.2639, 0.4583, 0.2639, 0.4583, 0.2639, 0.4306, 0.2639, 0.5417, 0.4167, 0.5417, 0.3958, 0.5417, 0.3958, 0.5417, 0.4167, 0.4583, 0.2778, 0.4306, 0.2778, 0.4306, 0.2778, 0.4583, 0.2778, 0.4306, 0.3333, 0.4583, 0.3333, 0.4583, 0.3542, 0.4306, 0.3542, 0.4306, 0.3333, 0.4583, 0.3333, 0.4583, 0.3333, 0.4306, 0.3333, 0.4583, 0.3333, 0.4583, 0.3542, 0.4583, 0.3542, 0.4583, 0.3333, 0.4583, 0.3542, 0.4306, 0.3542, 0.4306, 0.3542, 0.4583, 0.3542, 0.375, 0.3194, 0.4028, 0.3194, 0.4028, 0.3333, 0.375, 0.3333, 0.2083, 0.5, 0.1944, 0.5, 0.1944, 0.5, 0.2083, 0.5, 0.4028, 0.3333, 0.375, 0.3333, 0.375, 0.3333, 0.4028, 0.3333, 0.375, 0.3194, 0.4028, 0.3194, 0.4028, 0.3194, 0.375, 0.3194, 0.8611, 0.5, 0.625, 0.25, 0.5972, 0.25, 0.5694, 0.25, 0.5417, 0.25, 0.5139, 0.25, 0.4861, 0.25, 0.4583, 0.25, 0.4306, 0.25, 0.4028, 0.25, 0.125, 0.5, 0.1389, 0.5, 0.1528, 0.5, 0.1667, 0.5, 0.1806, 0.5, 0.1944, 0.5, 0.2083, 0.5, 0.2292, 0.5, 0.25, 0.5, 0.2708, 0.5, 0.2917, 0.5, 0.3056, 0.5, 0.3194, 0.5, 0.3333, 0.5, 0.3472, 0.5, 0.3611, 0.5, 0.375, 0.5, 0.4028, 0.5, 0.4306, 0.5, 0.4583, 0.5, 0.4861, 0.5, 0.5139, 0.5, 0.5417, 0.5, 0.5694, 0.5, 0.5972, 0.5, 0.625, 0.5, 0.6389, 0.5, 0.6528, 0.5, 0.6667, 0.5, 0.6806, 0.5, 0.6944, 0.5, 0.7083, 0.5, 0.7292, 0.5, 0.75, 0.5, 0.7708, 0.5, 0.7917, 0.5, 0.8056, 0.5, 0.8194, 0.5, 0.8333, 0.5, 0.8472, 0.5, 0.6528, 0.5, 0.6389, 0.5, 0.6389, 0.5, 0.6528, 0.5, 0.6667, 0.5, 0.6528, 0.5, 0.6528, 0.5, 0.6667, 0.5, 0.6806, 0.5, 0.6667, 0.5, 0.6667, 0.5, 0.6806, 0.5, 0.6944, 0.5, 0.6806, 0.5, 0.6806, 0.5, 0.6944, 0.5, 0.7083, 0.5, 0.6944, 0.5, 0.6944, 0.5, 0.7083, 0.5, 0.3194, 0.5, 0.3056, 0.5, 0.3056, 0.5, 0.3194, 0.5, 0.3333, 0.5, 0.3194, 0.5, 0.3194, 0.5, 0.3333, 0.5, 0.3472, 0.5, 0.3333, 0.5, 0.3333, 0.5, 0.3472, 0.5, 0.3611, 0.5, 0.3472, 0.5, 0.3472, 0.5, 0.3611, 0.5, 0.375, 0.5, 0.3611, 0.5, 0.3611, 0.5, 0.375, 0.5, 0.1528, 0.5, 0.1389, 0.5, 0.1389, 0.5, 0.1528, 0.5, 0.1667, 0.5, 0.1528, 0.5, 0.1528, 0.5, 0.1667, 0.5, 0.1806, 0.5, 0.1667, 0.5, 0.1667, 0.5, 0.1806, 0.5, 0.1944, 0.5, 0.1806, 0.5, 0.1806, 0.5, 0.1944, 0.5, 0.2083, 0.5, 0.1944, 0.5, 0.1944, 0.5, 0.2083, 0.5, 0.8194, 0.5, 0.8056, 0.5, 0.8056, 0.5, 0.8194, 0.5, 0.8333, 0.5, 0.8194, 0.5, 0.8194, 0.5, 0.8333, 0.5, 0.8472, 0.5, 0.8333, 0.5, 0.8333, 0.5, 0.8472, 0.5, 0.8611, 0.5, 0.8472, 0.5, 0.8472, 0.5, 0.8611, 0.5, 0.875, 0.5, 0.8611, 0.5, 0.8611, 0.5, 0.875, 0.5, 0.75, 0.5, 0.7292, 0.5, 0.7292, 0.5, 0.75, 0.5, 0.7708, 0.5, 0.75, 0.5, 0.75, 0.5, 0.7708, 0.5, 0.7917, 0.5, 0.7708, 0.5, 0.7708, 0.5, 0.7917, 0.5, 0.25, 0.5, 0.2292, 0.5, 0.2292, 0.5, 0.25, 0.5, 0.2708, 0.5, 0.25, 0.5, 0.25, 0.5, 0.2708, 0.5, 0.2917, 0.5, 0.2708, 0.5, 0.2708, 0.5, 0.2917, 0.5, 0.4306, 0.5, 0.4028, 0.5, 0.4028, 0.5, 0.4306, 0.5, 0.4583, 0.5, 0.4306, 0.5, 0.4306, 0.5, 0.4583, 0.5, 0.4861, 0.5, 0.4583, 0.5, 0.4583, 0.5, 0.4861, 0.5, 0.5139, 0.5, 0.4861, 0.5, 0.4861, 0.5, 0.5139, 0.5, 0.5417, 0.5, 0.5139, 0.5, 0.5139, 0.5, 0.5417, 0.5, 0.5694, 0.5, 0.5417, 0.5, 0.5417, 0.5, 0.5694, 0.5, 0.5972, 0.5, 0.5694, 0.5, 0.5694, 0.5, 0.5972, 0.5, 0.625, 0.5, 0.5972, 0.5, 0.5972, 0.5, 0.625, 0.5, 0.5694, 0.25, 0.5972, 0.25, 0.5972, 0.25, 0.5694, 0.25, 0.5417, 0.25, 0.5694, 0.25, 0.5694, 0.25, 0.5417, 0.25, 0.5139, 0.25, 0.5417, 0.25, 0.5417, 0.25, 0.5139, 0.25, 0.4861, 0.25, 0.5139, 0.25, 0.5139, 0.25, 0.4861, 0.25, 0.4583, 0.25, 0.4861, 0.25, 0.4861, 0.25, 0.4583, 0.25, 0.4306, 0.25, 0.4583, 0.25, 0.4583, 0.25, 0.4306, 0.25, 0.4028, 0.25, 0.4306, 0.25, 0.4306, 0.25, 0.4028, 0.25, 0.375, 0.25, 0.4028, 0.25, 0.4028, 0.25, 0.375, 0.25, 0.2292, 0.5, 0.2083, 0.5, 0.2083, 0.5, 0.2292, 0.5, 0.3056, 0.5, 0.2917, 0.5, 0.2917, 0.5, 0.3056, 0.5, 0.7292, 0.5, 0.7083, 0.5, 0.7083, 0.5, 0.7292, 0.5, 0.8056, 0.5, 0.7917, 0.5, 0.7917, 0.5, 0.8056, 0.5, 0.5972, 0.25, 0.625, 0.25, 0.625, 0.25, 0.5972, 0.25, 0.4028, 0.5, 0.375, 0.5, 0.375, 0.5, 0.4028, 0.5, 0.6389, 0.5, 0.625, 0.5, 0.625, 0.5, 0.6389, 0.5, 0.1389, 0.5, 0.125, 0.5, 0.125, 0.5, 0.1389, 0.5, 0.1389, 0.5, 0.125, 0.5, 0.125, 0.5, 0.1389, 0.5, 0.6389, 0.5, 0.625, 0.5, 0.625, 0.5, 0.6389, 0.5, 0.4028, 0.5, 0.375, 0.5, 0.375, 0.5, 0.4028, 0.5, 0.5972, 0.25, 0.625, 0.25, 0.625, 0.25, 0.5972, 0.25, 0.8056, 0.5, 0.7917, 0.5, 0.7917, 0.5, 0.8056, 0.5, 0.7292, 0.5, 0.7083, 0.5, 0.7083, 0.5, 0.7292, 0.5, 0.3056, 0.5, 0.2917, 0.5, 0.2917, 0.5, 0.3056, 0.5, 0.2292, 0.5, 0.2083, 0.5, 0.2083, 0.5, 0.2292, 0.5, 0.375, 0.25, 0.4028, 0.25, 0.4028, 0.25, 0.375, 0.25, 0.4028, 0.25, 0.4306, 0.25, 0.4306, 0.25, 0.4028, 0.25, 0.4306, 0.25, 0.4583, 0.25, 0.4583, 0.25, 0.4306, 0.25, 0.4583, 0.25, 0.4861, 0.25, 0.4861, 0.25, 0.4583, 0.25, 0.4861, 0.25, 0.5139, 0.25, 0.5139, 0.25, 0.4861, 0.25, 0.5139, 0.25, 0.5417, 0.25, 0.5417, 0.25, 0.5139, 0.25, 0.5417, 0.25, 0.5694, 0.25, 0.5694, 0.25, 0.5417, 0.25, 0.5694, 0.25, 0.5972, 0.25, 0.5972, 0.25, 0.5694, 0.25, 0.625, 0.5, 0.5972, 0.5, 0.5972, 0.5, 0.625, 0.5, 0.5972, 0.5, 0.5694, 0.5, 0.5694, 0.5, 0.5972, 0.5, 0.5694, 0.5, 0.5417, 0.5, 0.5417, 0.5, 0.5694, 0.5, 0.5417, 0.5, 0.5139, 0.5, 0.5139, 0.5, 0.5417, 0.5, 0.5139, 0.5, 0.4861, 0.5, 0.4861, 0.5, 0.5139, 0.5, 0.4861, 0.5, 0.4583, 0.5, 0.4583, 0.5, 0.4861, 0.5, 0.4583, 0.5, 0.4306, 0.5, 0.4306, 0.5, 0.4583, 0.5, 0.4306, 0.5, 0.4028, 0.5, 0.4028, 0.5, 0.4306, 0.5, 0.2917, 0.5, 0.2708, 0.5, 0.2708, 0.5, 0.2917, 0.5, 0.2708, 0.5, 0.25, 0.5, 0.25, 0.5, 0.2708, 0.5, 0.25, 0.5, 0.2292, 0.5, 0.2292, 0.5, 0.25, 0.5, 0.7917, 0.5, 0.7708, 0.5, 0.7708, 0.5, 0.7917, 0.5, 0.7708, 0.5, 0.75, 0.5, 0.75, 0.5, 0.7708, 0.5, 0.75, 0.5, 0.7292, 0.5, 0.7292, 0.5, 0.75, 0.5, 0.875, 0.5, 0.8611, 0.5, 0.8611, 0.5, 0.875, 0.5, 0.8611, 0.5, 0.8472, 0.5, 0.8472, 0.5, 0.8611, 0.5, 0.8472, 0.5, 0.8333, 0.5, 0.8333, 0.5, 0.8472, 0.5, 0.8333, 0.5, 0.8194, 0.5, 0.8194, 0.5, 0.8333, 0.5, 0.8194, 0.5, 0.8056, 0.5, 0.8056, 0.5, 0.8194, 0.5, 0.2083, 0.5, 0.1944, 0.5, 0.1944, 0.5, 0.2083, 0.5, 0.1944, 0.5, 0.1806, 0.5, 0.1806, 0.5, 0.1944, 0.5, 0.1806, 0.5, 0.1667, 0.5, 0.1667, 0.5, 0.1806, 0.5, 0.1667, 0.5, 0.1528, 0.5, 0.1528, 0.5, 0.1667, 0.5, 0.1528, 0.5, 0.1389, 0.5, 0.1389, 0.5, 0.1528, 0.5, 0.375, 0.5, 0.3611, 0.5, 0.3611, 0.5, 0.375, 0.5, 0.3611, 0.5, 0.3472, 0.5, 0.3472, 0.5, 0.3611, 0.5, 0.3472, 0.5, 0.3333, 0.5, 0.3333, 0.5, 0.3472, 0.5, 0.3333, 0.5, 0.3194, 0.5, 0.3194, 0.5, 0.3333, 0.5, 0.3194, 0.5, 0.3056, 0.5, 0.3056, 0.5, 0.3194, 0.5, 0.7083, 0.5, 0.6944, 0.5, 0.6944, 0.5, 0.7083, 0.5, 0.6944, 0.5, 0.6806, 0.5, 0.6806, 0.5, 0.6944, 0.5, 0.6806, 0.5, 0.6667, 0.5, 0.6667, 0.5, 0.6806, 0.5, 0.6667, 0.5, 0.6528, 0.5, 0.6528, 0.5, 0.6667, 0.5, 0.6528, 0.5, 0.6389, 0.5, 0.6389, 0.5, 0.6528, 0.5, 0.5139, 0.25, 0.4861, 0.25, 0.4861, 0.25, 0.5139, 0.25, 0.6944, 0.5, 0.6806, 0.5, 0.6806, 0.5, 0.6944, 0.5, 0.4861, 0.25, 0.4583, 0.25, 0.4583, 0.25, 0.4861, 0.25, 0.7083, 0.5, 0.6944, 0.5, 0.6944, 0.5, 0.7083, 0.5, 0.375, 0.25, 0.375, 0.2639, 0.375, 0.2639, 0.375, 0.25, 0.4583, 0.25, 0.4306, 0.25, 0.4306, 0.25, 0.4583, 0.25, 0.375, 0.4861, 0.375, 0.5, 0.375, 0.5, 0.375, 0.4861, 0.3194, 0.5, 0.3056, 0.5, 0.3056, 0.5, 0.3194, 0.5, 0.375, 0.5, 0.4028, 0.5, 0.4028, 0.5, 0.375, 0.5, 0.4306, 0.25, 0.4028, 0.25, 0.4028, 0.25, 0.4306, 0.25, 0.3472, 0.5, 0.3611, 0.5, 0.3611, 0.5, 0.3472, 0.5, 0.3333, 0.5, 0.3194, 0.5, 0.3194, 0.5, 0.3333, 0.5, 0.4028, 0.25, 0.375, 0.25, 0.375, 0.25, 0.4028, 0.25, 0.375, 0.4583, 0.375, 0.4722, 0.375, 0.4722, 0.375, 0.4583, 0.3472, 0.5, 0.3333, 0.5, 0.3333, 0.5, 0.3472, 0.5, 0.625, 0.5, 0.6389, 0.5, 0.6389, 0.5, 0.625, 0.5, 0.375, 0.4444, 0.375, 0.4583, 0.375, 0.4583, 0.375, 0.4444, 0.3611, 0.5, 0.3472, 0.5, 0.3472, 0.5, 0.3611, 0.5, 0.3056, 0.5, 0.3194, 0.5, 0.3194, 0.5, 0.3056, 0.5, 0.375, 0.5, 0.3611, 0.5, 0.3611, 0.5, 0.375, 0.5, 0.1528, 0.5, 0.1389, 0.5, 0.1389, 0.5, 0.1528, 0.5, 0.1667, 0.5, 0.1528, 0.5, 0.1528, 0.5, 0.1667, 0.5, 0.1806, 0.5, 0.1667, 0.5, 0.1667, 0.5, 0.1806, 0.5, 0.1944, 0.5, 0.1806, 0.5, 0.1806, 0.5, 0.1944, 0.5, 0.2083, 0.5, 0.1944, 0.5, 0.1944, 0.5, 0.2083, 0.5, 0.8194, 0.5, 0.8056, 0.5, 0.8056, 0.5, 0.8194, 0.5, 0.8333, 0.5, 0.8194, 0.5, 0.8194, 0.5, 0.8333, 0.5, 0.375, 0.4167, 0.375, 0.4306, 0.375, 0.4306, 0.375, 0.4167, 0.8472, 0.5, 0.8333, 0.5, 0.8333, 0.5, 0.8472, 0.5, 0.375, 0.3333, 0.375, 0.3542, 0.375, 0.3542, 0.375, 0.3333, 0.375, 0.3958, 0.375, 0.4167, 0.375, 0.4167, 0.375, 0.3958, 0.8611, 0.5, 0.8472, 0.5, 0.8472, 0.5, 0.8611, 0.5, 0.625, 0.3333, 0.625, 0.3194, 0.625, 0.3194, 0.625, 0.3333, 0.25, 0.5, 0.2708, 0.5, 0.2708, 0.5, 0.25, 0.5, 0.875, 0.5, 0.8611, 0.5, 0.8611, 0.5, 0.875, 0.5, 0.625, 0.4167, 0.625, 0.3958, 0.625, 0.3958, 0.625, 0.4167, 0.375, 0.3542, 0.375, 0.375, 0.375, 0.375, 0.375, 0.3542, 0.75, 0.5, 0.7292, 0.5, 0.7292, 0.5, 0.75, 0.5, 0.625, 0.3542, 0.625, 0.3333, 0.625, 0.3333, 0.625, 0.3542, 0.7708, 0.5, 0.75, 0.5, 0.75, 0.5, 0.7708, 0.5, 0.75, 0.5, 0.7708, 0.5, 0.7708, 0.5, 0.75, 0.5, 0.7917, 0.5, 0.7708, 0.5, 0.7708, 0.5, 0.7917, 0.5, 0.625, 0.3958, 0.625, 0.375, 0.625, 0.375, 0.625, 0.3958, 0.25, 0.5, 0.2292, 0.5, 0.2292, 0.5, 0.25, 0.5, 0.2708, 0.5, 0.25, 0.5, 0.25, 0.5, 0.2708, 0.5, 0.2917, 0.5, 0.2708, 0.5, 0.2708, 0.5, 0.2917, 0.5, 0.4306, 0.5, 0.4028, 0.5, 0.4028, 0.5, 0.4306, 0.5, 0.4583, 0.5, 0.4306, 0.5, 0.4306, 0.5, 0.4583, 0.5, 0.4861, 0.5, 0.4583, 0.5, 0.4583, 0.5, 0.4861, 0.5, 0.5139, 0.5, 0.4861, 0.5, 0.4861, 0.5, 0.5139, 0.5])
me_cube.materials.append(mat_material)
me_cube.materials.append(mat_material_001)
me_cube.materials.append(mat_material_002)
me_cube.materials.append(mat_material_003)
me_cube.materials.append(mat_material_004)
me_cube.use_remesh_preserve_volume = False
me_cube.use_remesh_preserve_attributes = False
me_cube.use_mirror_vertex_groups = False
me_cube.update()

# ---- objects
ob_cube = bpy.data.objects.new('Cube', me_cube)
ob_light = bpy.data.objects.new('Light', light_light)
ob_camera = bpy.data.objects.new('Camera', cam_camera)

# ---- transforms, parenting, visibility, modifiers, constraints
ob_cube.location = (0.0, 0.0, 0.0)
ob_cube.scale = (0.5, 0.5, 0.5)
ob_cube.lock_rotations_4d = False
ob_cube.empty_display_type = 'ARROWS'
ob_cube.lineart.crease_threshold = 0.0
ob_light.location = (4.076, 1.005, 5.904)
ob_light.rotation_euler = (0.6503, 0.05522, 1.866)
ob_light.lock_rotations_4d = False
ob_light.empty_display_type = 'ARROWS'
ob_light.color = (0.0, 0.0, 0.0, 0.0)
ob_light.lineart.crease_threshold = 0.0
ob_camera.location = (7.359, -6.926, 4.958)
ob_camera.rotation_euler = (1.109, 0.0, 0.8149)
ob_camera.lock_rotations_4d = False
ob_camera.empty_display_type = 'ARROWS'
ob_camera.color = (0.0, 0.0, 0.0, 0.0)
ob_camera.display_type = 'WIRE'
ob_camera.lineart.crease_threshold = 0.0

# ---- collection membership
col_collection.objects.link(ob_cube)
col_collection.objects.link(ob_light)
col_collection.objects.link(ob_camera)

# ---- scene / render settings (as saved in the file)
scene.camera = ob_camera
scene.frame_start = 1; scene.frame_end = 250; scene.frame_set(1)
scene.render.engine = 'BLENDER_EEVEE_NEXT'
scene.cycles.sampling_pattern = 'TABULATED_SOBOL'
scene.cycles.use_light_tree = False
scene.view_settings.view_transform = 'Filmic'
bpy.context.view_layer.update()
